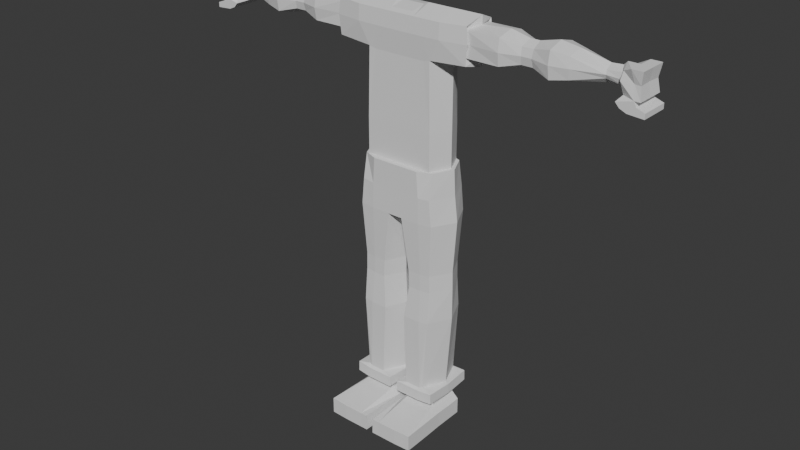 # Source: humann.blend  (saved by Blender 4.4.32; exported with 4.5.12 LTS)
import bpy
from mathutils import Matrix  # noqa: F401  (used for matrix-valued properties, if any)

bpy.ops.wm.read_factory_settings(use_empty=True)
scene = bpy.context.scene
scene.name = 'Scene'

# ---- collections
col_collection = bpy.data.collections.new('Collection'); scene.collection.children.link(col_collection)

# ---- world
world_world = bpy.data.worlds.new('World'); scene.world = world_world
world_world.use_nodes = True; world_world.node_tree.nodes.clear()
_N = world_world.node_tree.nodes; _L = world_world.node_tree.links
n0 = _N.new('ShaderNodeOutputWorld'); n0.name = 'World Output'; n0.location = (300, 300)
n1 = _N.new('ShaderNodeBackground'); n1.name = 'Background'; n1.location = (10, 300)
n1.inputs[0].default_value = (0.05088, 0.05088, 0.05088, 1.0)
_L.new(n1.outputs[0], n0.inputs[0])
n0.is_active_output = True
world_world.color = (0.05088, 0.05088, 0.05088)
world_world.sun_shadow_jitter_overblur = 0.0

# ---- meshes
me_cube = bpy.data.meshes.new('Cube')
me_cube.from_pydata([(0.8692, -0.5025, -1.739), (1.101, -0.5146, 0.8164), (0.8607, 0.5025, -1.739), (1.101, 0.5146, 0.8164), (0.8607, 0.5025, -2.64), (0.8692, -0.5025, -2.64), (1.006, 0.3784, -8.879), (0.2542, -0.00507, -8.923), (0.0, 0.5025, -1.739), (0.0, 0.3801, 0.8654), (0.0, -0.5025, -1.739), (0.0, -0.3801, 0.8654), (0.0, 0.5025, -2.64), (0.0, -0.5025, -2.64), (1.017, 0.6044, -3.899), (1.017, -0.6044, -3.899), (0.19, 0.3801, 0.8654), (0.19, -0.5025, -1.739), (0.19, -0.5025, -2.64), (0.09272, 1.199e-09, -3.974), (0.19, 0.5025, -1.739), (0.19, -0.3801, 0.8654), (0.19, 0.5025, -2.64), (0.0, 1.199e-09, -3.974), (0.824, 0.4927, -0.06891), (0.8321, -0.4927, -0.06891), (0.0, -0.4857, -0.1158), (0.0, 0.4857, -0.1158), (0.19, -0.4857, -0.1158), (0.19, 0.4857, -0.1158), (0.6551, 0.5146, 0.8158), (0.6555, -0.5025, -1.739), (0.6555, -0.5025, -2.64), (1.304, 1.199e-09, -3.922), (0.6555, 0.5025, -1.739), (0.6551, -0.5146, 0.8158), (0.6555, 0.5025, -2.64), (0.4231, -0.6273, -3.922), (0.6555, -0.4857, -0.1158), (0.6555, 0.4857, -0.1158), (0.4122, 0.5025, -1.739), (0.279, -0.3801, 0.8654), (0.4122, 0.5025, -2.64), (0.4231, 0.6273, -3.922), (0.4122, -0.4857, -0.1158), (0.279, 0.3801, 0.8654), (0.4122, -0.5025, -1.739), (0.4122, -0.5025, -2.64), (0.6664, 0.6273, -3.922), (0.4122, 0.4857, -0.1158), (1.673, -0.382, 0.7429), (1.673, 0.382, 0.7429), (1.673, 0.382, 0.1413), (1.673, -0.382, 0.1413), (1.728, 0.4233, 0.8336), (1.728, -0.4233, 0.8336), (1.721, 0.4199, -0.02597), (1.721, -0.4199, -0.02597), (2.512, -0.3917, 0.7423), (2.512, 0.3917, 0.7423), (2.512, 0.3917, 0.1418), (2.512, -0.3917, 0.1418), (2.97, -0.2632, 0.6341), (2.97, 0.2632, 0.6341), (2.97, 0.2632, 0.25), (2.97, -0.2632, 0.25), (3.254, -0.2635, 0.6342), (3.254, 0.2635, 0.6342), (3.254, 0.2635, 0.2499), (3.254, -0.2635, 0.2499), (3.71, -0.4, 0.7495), (3.71, 0.4, 0.7495), (3.71, 0.4, 0.1347), (3.71, -0.4, 0.1347), (4.109, -0.3196, 0.6821), (4.109, 0.3196, 0.6821), (4.109, 0.3196, 0.202), (4.109, -0.3196, 0.202), (4.821, -0.1357, 0.5298), (4.821, 0.1357, 0.5298), (4.821, 0.1357, 0.3543), (4.821, -0.1357, 0.3543), (5.204, -0.1849, 0.5706), (5.204, 0.1849, 0.5706), (5.204, 0.1849, 0.3136), (5.204, -0.1849, 0.3136), (5.244, -0.2677, 0.6426), (5.244, 0.2677, 0.6426), (5.275, 0.2474, 0.1606), (5.275, -0.2474, 0.1606), (5.712, -0.3681, 0.7417), (5.712, 0.3681, 0.7417), (5.712, 0.3681, 0.1424), (5.712, -0.3681, 0.1424), (5.57, -0.3681, 0.1424), (5.452, -0.3681, 0.7417), (5.452, 0.3681, 0.7417), (5.57, 0.3681, 0.1424), (5.278, 0.3681, -0.06962), (5.278, -0.3681, -0.06962), (5.441, -0.3681, -0.1399), (5.441, 0.3681, -0.1399), (5.623, -0.3681, 0.02808), (5.623, 0.3681, 0.02808), (5.178, 0.3681, 0.04028), (5.178, -0.3681, 0.04028), (5.826, -0.3681, -0.165), (5.826, 0.3681, -0.165), (5.825, -0.3681, -0.04172), (5.825, 0.3681, -0.04172), (1.101, 0.0, -1.739), (1.101, 0.0, 1.0), (1.101, 0.0, -2.64), (0.6664, -0.6273, -3.922), (0.0, 0.6273, -3.922), (0.0, 0.0, 0.9474), (0.19, 0.0, 0.9474), (0.2311, 0.6273, -3.922), (1.101, 0.0, -0.1158), (0.6555, 0.0, 1.0), (0.1802, -0.6273, -3.922), (0.0, -0.6273, -3.922), (0.279, 3.715e-09, 0.9474), (1.811, 0.0, 1.0), (1.811, 0.0, -0.1158), (1.811, 0.0, 0.7946), (1.811, 0.0, 0.08956), (2.528, 0.0, 0.8509), (2.528, 0.0, 0.0333), (2.999, 0.0, 0.7434), (2.999, 0.0, 0.1408), (3.224, 0.0, 0.7434), (3.224, 0.0, 0.1408), (3.702, 0.0, 0.8582), (3.702, 0.0, 0.02599), (4.152, 0.0, 0.7882), (4.152, 0.0, 0.09598), (4.841, 0.0, 0.6403), (4.841, 0.0, 0.2438), (5.101, 0.0, 0.6567), (5.101, 0.0, 0.2275), (5.178, 0.0, 0.7417), (5.178, 0.0, 0.1424), (5.712, 0.0, 0.7417), (5.712, 0.0, 0.1424), (5.57, 0.0, 0.1424), (5.452, 0.0, 0.7417), (5.278, 0.0, -0.06962), (5.441, 0.0, -0.1399), (5.178, 0.0, 0.04028), (5.623, 0.0, 0.02808), (5.826, 0.0, -0.165), (5.825, 0.0, -0.04172), (1.099, 0.5367, 0.4407), (1.099, -0.5367, 0.4407), (0.0, -0.5369, 0.4344), (0.0, 0.5369, 0.4344), (0.19, -0.5369, 0.4344), (0.19, 0.5369, 0.4344), (0.6527, -0.5368, 0.4365), (0.6527, 0.5368, 0.4365), (0.4122, 0.5369, 0.4344), (0.4122, -0.5369, 0.4344), (1.765, 0.4409, 0.4424), (1.765, -0.4409, 0.4424), (1.769, 0.3846, 0.4421), (1.769, -0.3846, 0.4421), (2.52, 0.4387, 0.4421), (2.52, -0.4387, 0.4421), (2.989, 0.3069, 0.4421), (2.989, -0.3069, 0.4421), (3.235, 0.307, 0.4421), (3.235, -0.307, 0.4421), (3.706, 0.4472, 0.4421), (3.706, -0.4472, 0.4421), (4.134, 0.3635, 0.4421), (4.134, -0.3635, 0.4421), (4.835, 0.1797, 0.4421), (4.835, -0.1797, 0.4421), (5.14, 0.213, 0.4414), (5.14, -0.213, 0.4414), (5.22, 0.32, 0.4427), (5.22, -0.32, 0.4427), (5.667, 0.3228, 0.4421), (5.667, -0.3228, 0.4421), (5.518, 0.3044, 0.4438), (5.518, -0.3044, 0.4438), (5.648, 0.0, 0.4421), (0.9587, 0.4875, -2.64), (0.9587, -0.4875, -2.64), (0.9548, 0.6044, -3.258), (0.9548, -0.6044, -3.258), (-1.196e-09, 0.633, -2.64), (-1.196e-09, -0.633, -2.64), (0.0, 0.6273, -3.281), (0.0, -0.6273, -3.281), (0.1771, -0.633, -2.64), (0.19, -0.6273, -3.281), (0.1771, 0.633, -2.64), (0.19, 0.6273, -3.281), (0.6111, -0.633, -2.64), (0.6555, -0.6273, -3.281), (0.6111, 0.633, -2.64), (0.6555, 0.6273, -3.281), (0.3843, 0.633, -2.64), (0.4122, 0.6273, -3.281), (0.3843, -0.633, -2.64), (0.4122, -0.6273, -3.281), (1.191, 0.0, -2.64), (1.226, 0.0, -3.281), (0.9435, 0.5417, -5.227), (0.9435, -0.5417, -5.227), (0.174, 4.01e-09, -5.294), (1.209, 4.01e-09, -5.248), (0.4701, -0.5622, -5.248), (0.4701, 0.5622, -5.248), (0.6882, 0.5622, -5.248), (0.6882, -0.5622, -5.248), (0.4469, 0.5622, -5.248), (0.3515, -0.5622, -5.248), (0.9504, 0.5417, -5.659), (0.9504, -0.5417, -5.659), (0.1827, 4.01e-09, -5.726), (1.218, 4.01e-09, -5.68), (0.4788, -0.5622, -5.68), (0.4788, 0.5622, -5.68), (0.6969, 0.5622, -5.68), (0.6969, -0.5622, -5.68), (0.4701, 0.5622, -5.68), (0.37, -0.5622, -5.68), (0.9515, 0.6125, -6.467), (0.9515, -0.6125, -6.467), (0.1376, 5.496e-09, -6.543), (1.222, 5.496e-09, -6.49), (0.4724, -0.6357, -6.49), (0.4724, 0.6357, -6.49), (0.719, 0.6357, -6.49), (0.719, -0.6357, -6.49), (0.3503, 0.6357, -6.49), (0.2749, -0.6357, -6.49), (0.8408, 0.6125, -8.328), (0.8408, -0.6125, -8.328), (0.1753, 4.336e-09, -8.404), (1.083, 4.336e-09, -8.352), (0.51, -0.6357, -8.352), (0.51, 0.6357, -8.352), (0.7566, 0.6357, -8.352), (0.7566, -0.6357, -8.352), (0.4503, 0.6357, -8.352), (0.3542, -0.6357, -8.352), (1.14, 0.6852, -8.368), (1.14, -0.6852, -8.368), (0.113, 5.317e-09, -8.453), (1.166, 5.317e-09, -8.394), (0.4875, -0.7111, -8.394), (0.4875, 0.7111, -8.394), (0.7634, 0.7111, -8.394), (0.7634, -0.7111, -8.394), (0.113, 0.7111, -8.394), (0.113, -0.7111, -8.394), (1.006, 0.3784, -8.662), (1.006, -0.3886, -8.662), (0.2602, -0.00507, -8.723), (1.006, -0.00507, -8.68), (0.493, -0.7111, -8.664), (0.493, 0.3901, -8.676), (0.7643, 0.39, -8.675), (0.7688, -0.7111, -8.664), (0.2602, 0.3901, -8.676), (0.2602, -0.4002, -8.676), (0.1185, 0.7111, -8.664), (0.1185, 5.317e-09, -8.723), (1.146, -0.6852, -8.638), (1.172, 5.317e-09, -8.664), (0.1185, -0.7111, -8.664), (0.493, -0.4002, -8.676), (0.7688, 0.7111, -8.664), (0.493, 0.7111, -8.664), (1.146, 0.6852, -8.638), (0.7643, -0.4001, -8.675), (1.006, -0.00507, -9.451), (0.747, -0.00507, -9.451), (0.4712, -0.00507, -9.451), (0.2384, -0.00507, -9.451), (0.4712, 0.3901, -9.451), (0.7425, 0.39, -9.451), (0.4712, -0.4002, -9.451), (0.7425, -0.4001, -9.451), (0.2384, 0.3901, -9.451), (1.006, -0.3886, -9.451), (0.2384, -0.4002, -9.451), (1.006, 0.3784, -9.451), (0.2538, -0.4002, -8.904), (0.4866, -0.4002, -8.904), (0.7579, -0.4001, -8.903), (1.006, -0.00507, -8.893), (1.006, -0.3886, -8.894), (0.7583, 0.39, -8.889), (0.487, 0.3901, -8.889), (0.2542, 0.3901, -8.889), (0.2809, -1.613, -9.048), (0.2547, -0.9235, -9.452), (0.5137, -1.613, -9.048), (0.4875, -0.9235, -9.452), (0.785, -1.613, -9.047), (0.7588, -0.9234, -9.452), (1.037, -1.602, -9.04), (1.022, -0.9119, -9.452), (0.07454, -0.00507, -9.067), (0.06317, -0.00507, -9.446), (0.07456, -0.4029, -9.042), (0.06319, -0.4028, -9.446), (1.181, -0.3858, -9.04), (1.181, -0.3858, -9.451), (0.06317, 0.3899, -9.446), (1.181, -0.00507, -9.451), (1.181, 0.3784, -9.451), (0.07454, 0.3899, -9.042), (1.181, 0.3784, -9.04), (1.181, -0.00507, -9.049), (0.1058, -1.619, -9.043), (0.07959, -0.929, -9.447), (1.212, -1.596, -9.04), (1.198, -0.9064, -9.452), (0.2809, -1.613, -9.048), (0.1058, -1.619, -9.043), (0.2696, -1.613, -9.452), (0.5137, -1.613, -9.048), (0.5023, -1.613, -9.452), (0.785, -1.613, -9.047), (0.7737, -1.613, -9.452), (1.037, -1.602, -9.04), (1.037, -1.602, -9.452), (0.09442, -1.619, -9.447), (1.212, -1.596, -9.04), (1.212, -1.596, -9.452), (-0.8692, -0.5025, -1.739), (-1.101, -0.5146, 0.8164), (-0.8607, 0.5025, -1.739), (-1.101, 0.5146, 0.8164), (-0.8607, 0.5025, -2.64), (-0.8692, -0.5025, -2.64), (-1.006, 0.3784, -8.879), (-0.2542, -0.00507, -8.923), (-1.017, 0.6044, -3.899), (-1.017, -0.6044, -3.899), (-0.19, 0.3801, 0.8654), (-0.19, -0.5025, -1.739), (-0.19, -0.5025, -2.64), (-0.09272, 1.199e-09, -3.974), (-0.19, 0.5025, -1.739), (-0.19, -0.3801, 0.8654), (-0.19, 0.5025, -2.64), (-0.824, 0.4927, -0.06891), (-0.8321, -0.4927, -0.06891), (-0.19, -0.4857, -0.1158), (-0.19, 0.4857, -0.1158), (-0.6551, 0.5146, 0.8158), (-0.6555, -0.5025, -1.739), (-0.6555, -0.5025, -2.64), (-1.304, 1.199e-09, -3.922), (-0.6555, 0.5025, -1.739), (-0.6551, -0.5146, 0.8158), (-0.6555, 0.5025, -2.64), (-0.4231, -0.6273, -3.922), (-0.6555, -0.4857, -0.1158), (-0.6555, 0.4857, -0.1158), (-0.4122, 0.5025, -1.739), (-0.279, -0.3801, 0.8654), (-0.4122, 0.5025, -2.64), (-0.4231, 0.6273, -3.922), (-0.4122, -0.4857, -0.1158), (-0.279, 0.3801, 0.8654), (-0.4122, -0.5025, -1.739), (-0.4122, -0.5025, -2.64), (-0.6664, 0.6273, -3.922), (-0.4122, 0.4857, -0.1158), (-1.673, -0.382, 0.7429), (-1.673, 0.382, 0.7429), (-1.673, 0.382, 0.1413), (-1.673, -0.382, 0.1413), (-1.728, 0.4233, 0.8336), (-1.728, -0.4233, 0.8336), (-1.721, 0.4199, -0.02597), (-1.721, -0.4199, -0.02597), (-2.512, -0.3917, 0.7423), (-2.512, 0.3917, 0.7423), (-2.512, 0.3917, 0.1418), (-2.512, -0.3917, 0.1418), (-2.97, -0.2632, 0.6341), (-2.97, 0.2632, 0.6341), (-2.97, 0.2632, 0.25), (-2.97, -0.2632, 0.25), (-3.254, -0.2635, 0.6342), (-3.254, 0.2635, 0.6342), (-3.254, 0.2635, 0.2499), (-3.254, -0.2635, 0.2499), (-3.71, -0.4, 0.7495), (-3.71, 0.4, 0.7495), (-3.71, 0.4, 0.1347), (-3.71, -0.4, 0.1347), (-4.109, -0.3196, 0.6821), (-4.109, 0.3196, 0.6821), (-4.109, 0.3196, 0.202), (-4.109, -0.3196, 0.202), (-4.821, -0.1357, 0.5298), (-4.821, 0.1357, 0.5298), (-4.821, 0.1357, 0.3543), (-4.821, -0.1357, 0.3543), (-5.204, -0.1849, 0.5706), (-5.204, 0.1849, 0.5706), (-5.204, 0.1849, 0.3136), (-5.204, -0.1849, 0.3136), (-5.244, -0.2677, 0.6426), (-5.244, 0.2677, 0.6426), (-5.275, 0.2474, 0.1606), (-5.275, -0.2474, 0.1606), (-5.712, -0.3681, 0.7417), (-5.712, 0.3681, 0.7417), (-5.712, 0.3681, 0.1424), (-5.712, -0.3681, 0.1424), (-5.57, -0.3681, 0.1424), (-5.452, -0.3681, 0.7417), (-5.452, 0.3681, 0.7417), (-5.57, 0.3681, 0.1424), (-5.278, 0.3681, -0.06962), (-5.278, -0.3681, -0.06962), (-5.441, -0.3681, -0.1399), (-5.441, 0.3681, -0.1399), (-5.623, -0.3681, 0.02808), (-5.623, 0.3681, 0.02808), (-5.178, 0.3681, 0.04028), (-5.178, -0.3681, 0.04028), (-5.826, -0.3681, -0.165), (-5.826, 0.3681, -0.165), (-5.825, -0.3681, -0.04172), (-5.825, 0.3681, -0.04172), (-1.101, 0.0, -1.739), (-1.101, 0.0, 1.0), (-1.101, 0.0, -2.64), (-0.6664, -0.6273, -3.922), (-0.19, 0.0, 0.9474), (-0.2616, 0.6273, -3.922), (-1.101, 0.0, -0.1158), (-0.6555, 0.0, 1.0), (-0.2108, -0.6273, -3.922), (-0.279, 3.715e-09, 0.9474), (-1.811, 0.0, 1.0), (-1.811, 0.0, -0.1158), (-1.811, 0.0, 0.7946), (-1.811, 0.0, 0.08956), (-2.528, 0.0, 0.8509), (-2.528, 0.0, 0.0333), (-2.999, 0.0, 0.7434), (-2.999, 0.0, 0.1408), (-3.224, 0.0, 0.7434), (-3.224, 0.0, 0.1408), (-3.702, 0.0, 0.8582), (-3.702, 0.0, 0.02599), (-4.152, 0.0, 0.7882), (-4.152, 0.0, 0.09598), (-4.841, 0.0, 0.6403), (-4.841, 0.0, 0.2438), (-5.101, 0.0, 0.6567), (-5.101, 0.0, 0.2275), (-5.178, 0.0, 0.7417), (-5.178, 0.0, 0.1424), (-5.712, 0.0, 0.7417), (-5.712, 0.0, 0.1424), (-5.57, 0.0, 0.1424), (-5.452, 0.0, 0.7417), (-5.278, 0.0, -0.06962), (-5.441, 0.0, -0.1399), (-5.178, 0.0, 0.04028), (-5.623, 0.0, 0.02808), (-5.826, 0.0, -0.165), (-5.825, 0.0, -0.04172), (-1.099, 0.5367, 0.4407), (-1.099, -0.5367, 0.4407), (-0.19, -0.5369, 0.4344), (-0.19, 0.5369, 0.4344), (-0.6527, -0.5368, 0.4365), (-0.6527, 0.5368, 0.4365), (-0.4122, 0.5369, 0.4344), (-0.4122, -0.5369, 0.4344), (-1.765, 0.4409, 0.4424), (-1.765, -0.4409, 0.4424), (-1.769, 0.3846, 0.4421), (-1.769, -0.3846, 0.4421), (-2.52, 0.4387, 0.4421), (-2.52, -0.4387, 0.4421), (-2.989, 0.3069, 0.4421), (-2.989, -0.3069, 0.4421), (-3.235, 0.307, 0.4421), (-3.235, -0.307, 0.4421), (-3.706, 0.4472, 0.4421), (-3.706, -0.4472, 0.4421), (-4.134, 0.3635, 0.4421), (-4.134, -0.3635, 0.4421), (-4.835, 0.1797, 0.4421), (-4.835, -0.1797, 0.4421), (-5.14, 0.213, 0.4414), (-5.14, -0.213, 0.4414), (-5.22, 0.32, 0.4427), (-5.22, -0.32, 0.4427), (-5.667, 0.3228, 0.4421), (-5.667, -0.3228, 0.4421), (-5.518, 0.3044, 0.4438), (-5.518, -0.3044, 0.4438), (-5.648, 0.0, 0.4421), (-0.9587, 0.4875, -2.64), (-0.9587, -0.4875, -2.64), (-0.9548, 0.6044, -3.258), (-0.9548, -0.6044, -3.258), (-0.1771, -0.633, -2.64), (-0.19, -0.6273, -3.281), (-0.1771, 0.633, -2.64), (-0.19, 0.6273, -3.281), (-0.6111, -0.633, -2.64), (-0.6555, -0.6273, -3.281), (-0.6111, 0.633, -2.64), (-0.6555, 0.6273, -3.281), (-0.3843, 0.633, -2.64), (-0.4122, 0.6273, -3.281), (-0.3843, -0.633, -2.64), (-0.4122, -0.6273, -3.281), (-1.191, 0.0, -2.64), (-1.226, 0.0, -3.281), (-0.9435, 0.5417, -5.227), (-0.9435, -0.5417, -5.227), (-0.174, 4.01e-09, -5.294), (-1.209, 4.01e-09, -5.248), (-0.4701, -0.5622, -5.248), (-0.4701, 0.5622, -5.248), (-0.6882, 0.5622, -5.248), (-0.6882, -0.5622, -5.248), (-0.4775, 0.5622, -5.248), (-0.3821, -0.5622, -5.248), (-0.9504, 0.5417, -5.659), (-0.9504, -0.5417, -5.659), (-0.1827, 4.01e-09, -5.726), (-1.218, 4.01e-09, -5.68), (-0.4788, -0.5622, -5.68), (-0.4788, 0.5622, -5.68), (-0.6969, 0.5622, -5.68), (-0.6969, -0.5622, -5.68), (-0.5007, 0.5622, -5.68), (-0.4005, -0.5622, -5.68), (-0.9515, 0.6125, -6.467), (-0.9515, -0.6125, -6.467), (-0.1376, 5.496e-09, -6.543), (-1.222, 5.496e-09, -6.49), (-0.4724, -0.6357, -6.49), (-0.4724, 0.6357, -6.49), (-0.719, 0.6357, -6.49), (-0.719, -0.6357, -6.49), (-0.3809, 0.6357, -6.49), (-0.3054, -0.6357, -6.49), (-0.8408, 0.6125, -8.328), (-0.8408, -0.6125, -8.328), (-0.1753, 4.336e-09, -8.404), (-1.083, 4.336e-09, -8.352), (-0.51, -0.6357, -8.352), (-0.51, 0.6357, -8.352), (-0.7566, 0.6357, -8.352), (-0.7566, -0.6357, -8.352), (-0.1753, 0.6357, -8.352), (-0.3848, -0.6357, -8.352), (-1.14, 0.6852, -8.368), (-1.14, -0.6852, -8.368), (-0.113, 5.317e-09, -8.453), (-1.166, 5.317e-09, -8.394), (-0.4875, -0.7111, -8.394), (-0.4875, 0.7111, -8.394), (-0.7634, 0.7111, -8.394), (-0.7634, -0.7111, -8.394), (-0.113, 0.7111, -8.394), (-0.113, -0.7111, -8.394), (-1.006, 0.3784, -8.662), (-1.006, -0.3886, -8.662), (-0.2602, -0.00507, -8.723), (-1.006, -0.00507, -8.68), (-0.493, -0.7111, -8.664), (-0.493, 0.3901, -8.676), (-0.7643, 0.39, -8.675), (-0.7688, -0.7111, -8.664), (-0.2602, 0.3901, -8.676), (-0.2602, -0.4002, -8.676), (-0.1185, 0.7111, -8.664), (-0.1185, 5.317e-09, -8.723), (-1.146, -0.6852, -8.638), (-1.172, 5.317e-09, -8.664), (-0.1185, -0.7111, -8.664), (-0.493, -0.4002, -8.676), (-0.7688, 0.7111, -8.664), (-0.493, 0.7111, -8.664), (-1.146, 0.6852, -8.638), (-0.7643, -0.4001, -8.675), (-1.006, -0.00507, -9.451), (-0.747, -0.00507, -9.451), (-0.4712, -0.00507, -9.451), (-0.2384, -0.00507, -9.451), (-0.4712, 0.3901, -9.451), (-0.7425, 0.39, -9.451), (-0.4712, -0.4002, -9.451), (-0.7425, -0.4001, -9.451), (-0.2384, 0.3901, -9.451), (-1.006, -0.3886, -9.451), (-0.2384, -0.4002, -9.451), (-1.006, 0.3784, -9.451), (-0.2538, -0.4002, -8.904), (-0.4866, -0.4002, -8.904), (-0.7579, -0.4001, -8.903), (-1.006, -0.00507, -8.893), (-1.006, -0.3886, -8.894), (-0.7583, 0.39, -8.889), (-0.487, 0.3901, -8.889), (-0.2542, 0.3901, -8.889), (-0.2809, -1.613, -9.048), (-0.2547, -0.9235, -9.452), (-0.5137, -1.613, -9.048), (-0.4875, -0.9235, -9.452), (-0.785, -1.613, -9.047), (-0.7588, -0.9234, -9.452), (-1.037, -1.602, -9.04), (-1.022, -0.9119, -9.452), (-0.07454, -0.00507, -9.067), (-0.06317, -0.00507, -9.446), (-0.07456, -0.4029, -9.042), (-0.06319, -0.4028, -9.446), (-1.181, -0.3858, -9.04), (-1.181, -0.3858, -9.451), (-0.06317, 0.3899, -9.446), (-1.181, -0.00507, -9.451), (-1.181, 0.3784, -9.451), (-0.07454, 0.3899, -9.042), (-1.181, 0.3784, -9.04), (-1.181, -0.00507, -9.049), (-0.1058, -1.619, -9.043), (-0.07959, -0.929, -9.447), (-1.212, -1.596, -9.04), (-1.198, -0.9064, -9.452), (-0.2809, -1.613, -9.048), (-0.1058, -1.619, -9.043), (-0.2696, -1.613, -9.452), (-0.5137, -1.613, -9.048), (-0.5023, -1.613, -9.452), (-0.785, -1.613, -9.047), (-0.7737, -1.613, -9.452), (-1.037, -1.602, -9.04), (-1.037, -1.602, -9.452), (-0.09442, -1.619, -9.447), (-1.212, -1.596, -9.04), (-1.212, -1.596, -9.452), (0.19, -0.5147, 0.8154), (0.0, -0.5147, 0.8154), (0.0, 0.5147, 0.8154), (0.19, 0.5147, 0.8154), (0.4122, -0.5147, 0.8154), (0.4122, 0.5147, 0.8154), (0.4122, 0.0, 1.0), (-0.19, -0.5147, 0.8154), (-0.19, 0.5147, 0.8154), (-0.4122, -0.5147, 0.8154), (-0.4122, 0.5147, 0.8154), (-0.4122, 0.0, 1.0)], [], [(160, 30, 3, 153), (118, 24, 56, 124), (34, 2, 4, 36), (110, 0, 5, 112), (14, 33, 213, 210), (114, 117, 19, 23), (19, 117, 218, 212), (43, 48, 216, 215), (157, 654, 655, 155), (17, 10, 13, 18), (116, 115, 11, 21), (122, 116, 21, 41), (46, 17, 18, 47), (162, 658, 654, 157), (113, 37, 214, 217), (15, 113, 217, 211), (23, 19, 120, 121), (8, 20, 22, 12), (156, 656, 657, 158), (8, 27, 29, 20), (46, 44, 28, 17), (17, 28, 26, 10), (110, 118, 25, 0), (34, 39, 24, 2), (40, 49, 39, 34), (0, 25, 38, 31), (37, 120, 219, 214), (154, 1, 35, 159), (0, 31, 32, 5), (111, 119, 35, 1), (4, 112, 208, 188), (47, 18, 196, 206), (40, 34, 36, 42), (161, 659, 30, 160), (158, 657, 659, 161), (20, 40, 42, 22), (18, 13, 193, 196), (32, 47, 206, 200), (20, 29, 49, 40), (31, 38, 44, 46), (22, 42, 204, 198), (159, 35, 658, 162), (31, 46, 47, 32), (119, 660, 658, 35), (166, 53, 61, 168), (111, 1, 55, 123), (154, 25, 57, 164), (153, 3, 54, 163), (125, 51, 54, 123), (165, 52, 56, 163), (166, 50, 55, 164), (126, 53, 57, 124), (127, 58, 62, 129), (125, 50, 58, 127), (126, 52, 60, 128), (165, 51, 59, 167), (130, 64, 68, 132), (128, 60, 64, 130), (167, 59, 63, 169), (168, 61, 65, 170), (172, 69, 73, 174), (169, 63, 67, 171), (170, 65, 69, 172), (129, 62, 66, 131), (134, 72, 76, 136), (131, 66, 70, 133), (132, 68, 72, 134), (171, 67, 71, 173), (175, 75, 79, 177), (173, 71, 75, 175), (174, 73, 77, 176), (133, 70, 74, 135), (178, 81, 85, 180), (176, 77, 81, 178), (135, 74, 78, 137), (136, 76, 80, 138), (140, 84, 88, 142), (137, 78, 82, 139), (138, 80, 84, 140), (177, 79, 83, 179), (186, 94, 93, 184), (179, 83, 87, 181), (180, 85, 89, 182), (139, 82, 86, 141), (187, 143, 90, 184), (146, 95, 90, 143), (145, 97, 92, 144), (185, 96, 91, 183), (181, 87, 96, 185), (102, 100, 106, 108), (141, 86, 95, 146), (182, 89, 94, 186), (147, 98, 101, 148), (104, 103, 101, 98), (102, 105, 99, 100), (149, 104, 98, 147), (142, 88, 104, 149), (94, 89, 105, 102), (88, 97, 103, 104), (145, 94, 102, 150), (152, 108, 106, 151), (150, 102, 108, 152), (101, 103, 109, 107), (148, 101, 107, 151), (100, 148, 151, 106), (103, 150, 152, 109), (109, 152, 151, 107), (97, 145, 150, 103), (89, 142, 149, 105), (105, 149, 147, 99), (99, 147, 148, 100), (87, 141, 146, 96), (94, 145, 144, 93), (96, 146, 143, 91), (183, 91, 143, 187), (83, 139, 141, 87), (81, 138, 140, 85), (79, 137, 139, 83), (85, 140, 142, 89), (77, 136, 138, 81), (75, 135, 137, 79), (71, 133, 135, 75), (69, 132, 134, 73), (67, 131, 133, 71), (73, 134, 136, 77), (63, 129, 131, 67), (61, 128, 130, 65), (65, 130, 132, 69), (53, 126, 128, 61), (51, 125, 127, 59), (59, 127, 129, 63), (52, 126, 124, 56), (50, 125, 123, 55), (3, 111, 123, 54), (30, 659, 660, 119), (12, 22, 198, 192), (42, 36, 202, 204), (3, 30, 119, 111), (2, 24, 118, 110), (112, 5, 189, 208), (45, 16, 116, 122), (16, 9, 115, 116), (36, 4, 188, 202), (5, 32, 200, 189), (2, 110, 112, 4), (25, 118, 124, 57), (92, 183, 187, 144), (86, 182, 186, 95), (88, 181, 185, 97), (97, 185, 183, 92), (144, 187, 184, 93), (82, 180, 182, 86), (84, 179, 181, 88), (95, 186, 184, 90), (80, 177, 179, 84), (74, 176, 178, 78), (78, 178, 180, 82), (70, 174, 176, 74), (72, 173, 175, 76), (76, 175, 177, 80), (68, 171, 173, 72), (62, 170, 172, 66), (64, 169, 171, 68), (66, 172, 174, 70), (58, 168, 170, 62), (60, 167, 169, 64), (52, 165, 167, 60), (53, 166, 164, 57), (51, 165, 163, 54), (24, 153, 163, 56), (1, 154, 164, 55), (50, 166, 168, 58), (38, 159, 162, 44), (29, 158, 161, 49), (49, 161, 160, 39), (25, 154, 159, 38), (27, 156, 158, 29), (44, 162, 157, 28), (28, 157, 155, 26), (39, 160, 153, 24), (197, 195, 121, 120), (202, 188, 190, 203), (208, 189, 191, 209), (196, 193, 195, 197), (206, 196, 197, 207), (192, 198, 199, 194), (207, 197, 120, 37), (189, 200, 201, 191), (204, 202, 203, 205), (203, 190, 14, 48), (199, 205, 43, 117), (198, 204, 205, 199), (200, 206, 207, 201), (194, 199, 117, 114), (191, 201, 113, 15), (209, 191, 15, 33), (188, 208, 209, 190), (205, 203, 48, 43), (190, 209, 33, 14), (201, 207, 37, 113), (215, 216, 226, 225), (217, 214, 224, 227), (212, 218, 228, 222), (211, 217, 227, 221), (214, 219, 229, 224), (216, 210, 220, 226), (117, 43, 215, 218), (33, 15, 211, 213), (48, 14, 210, 216), (120, 19, 212, 219), (220, 223, 233, 230), (225, 226, 236, 235), (227, 224, 234, 237), (222, 228, 238, 232), (221, 227, 237, 231), (224, 229, 239, 234), (210, 213, 223, 220), (213, 211, 221, 223), (219, 212, 222, 229), (218, 215, 225, 228), (233, 231, 241, 243), (230, 233, 243, 240), (235, 236, 246, 245), (237, 234, 244, 247), (232, 238, 248, 242), (231, 237, 247, 241), (223, 221, 231, 233), (229, 222, 232, 239), (228, 225, 235, 238), (226, 220, 230, 236), (248, 245, 255, 258), (249, 242, 252, 259), (243, 241, 251, 253), (240, 243, 253, 250), (245, 246, 256, 255), (247, 244, 254, 257), (239, 232, 242, 249), (238, 235, 245, 248), (236, 230, 240, 246), (234, 239, 249, 244), (256, 250, 278, 276), (258, 255, 277, 270), (259, 252, 271, 274), (253, 251, 272, 273), (250, 253, 273, 278), (255, 256, 276, 277), (246, 240, 250, 256), (244, 249, 259, 254), (241, 247, 257, 251), (242, 248, 258, 252), (295, 296, 312, 319), (299, 288, 314, 317), (293, 292, 300, 302), (296, 306, 322, 312), (286, 287, 305, 303), (320, 321, 333, 325), (254, 259, 274, 264), (251, 257, 267, 272), (252, 258, 270, 271), (257, 254, 264, 267), (268, 262, 271, 270), (261, 263, 273, 272), (269, 275, 264, 274), (266, 265, 277, 276), (260, 266, 276, 278), (275, 279, 267, 264), (262, 269, 274, 271), (265, 268, 270, 277), (279, 261, 272, 267), (263, 260, 278, 273), (285, 291, 280, 281), (284, 285, 281, 282), (288, 284, 282, 283), (283, 282, 286, 290), (282, 281, 287, 286), (281, 280, 289, 287), (298, 297, 285, 284), (7, 299, 317, 308), (299, 298, 284, 288), (297, 6, 291, 285), (266, 260, 6, 297), (268, 265, 298, 299), (262, 268, 299, 7), (265, 266, 297, 298), (263, 261, 296, 295), (261, 279, 294, 296), (279, 275, 293, 294), (275, 269, 292, 293), (260, 263, 295, 6), (269, 262, 7, 292), (305, 307, 332, 330), (302, 300, 324, 327), (307, 323, 335, 332), (287, 289, 307, 305), (296, 294, 304, 306), (290, 286, 303, 301), (294, 293, 302, 304), (292, 7, 308, 310), (310, 308, 309, 311), (318, 319, 315, 316), (310, 311, 321, 320), (319, 312, 313, 315), (308, 317, 314, 309), (313, 312, 322, 323), (283, 290, 311, 309), (290, 301, 321, 311), (321, 301, 326, 333), (291, 6, 318, 316), (300, 292, 310, 320), (288, 283, 309, 314), (289, 280, 315, 313), (6, 295, 319, 318), (307, 289, 313, 323), (280, 291, 316, 315), (326, 324, 325, 333), (327, 324, 326, 328), (329, 327, 328, 330), (331, 329, 330, 332), (331, 332, 335, 334), (322, 306, 331, 334), (306, 304, 329, 331), (323, 322, 334, 335), (301, 303, 328, 326), (304, 302, 327, 329), (300, 320, 325, 324), (303, 305, 330, 328), (482, 477, 339, 357), (443, 448, 383, 353), (361, 363, 340, 338), (437, 439, 341, 336), (344, 528, 531, 360), (114, 23, 349, 442), (349, 530, 536, 442), (370, 533, 534, 375), (479, 155, 655, 661), (347, 348, 13, 10), (441, 351, 11, 115), (446, 368, 351, 441), (373, 374, 348, 347), (484, 479, 661, 663), (440, 535, 532, 364), (345, 529, 535, 440), (23, 121, 445, 349), (8, 12, 352, 350), (156, 480, 662, 656), (8, 350, 356, 27), (373, 347, 355, 371), (347, 10, 26, 355), (437, 336, 354, 443), (361, 338, 353, 366), (367, 361, 366, 376), (336, 358, 365, 354), (364, 532, 537, 445), (478, 481, 362, 337), (336, 341, 359, 358), (438, 337, 362, 444), (340, 510, 526, 439), (374, 524, 514, 348), (367, 369, 363, 361), (483, 482, 357, 664), (480, 483, 664, 662), (350, 352, 369, 367), (348, 514, 193, 13), (359, 518, 524, 374), (350, 367, 376, 356), (358, 373, 371, 365), (352, 516, 522, 369), (481, 484, 663, 362), (358, 359, 374, 373), (444, 362, 663, 665), (488, 490, 388, 380), (438, 447, 382, 337), (478, 486, 384, 354), (477, 485, 381, 339), (449, 447, 381, 378), (487, 485, 383, 379), (488, 486, 382, 377), (450, 448, 384, 380), (451, 453, 389, 385), (449, 451, 385, 377), (450, 452, 387, 379), (487, 489, 386, 378), (454, 456, 395, 391), (452, 454, 391, 387), (489, 491, 390, 386), (490, 492, 392, 388), (494, 496, 400, 396), (491, 493, 394, 390), (492, 494, 396, 392), (453, 455, 393, 389), (458, 460, 403, 399), (455, 457, 397, 393), (456, 458, 399, 395), (493, 495, 398, 394), (497, 499, 406, 402), (495, 497, 402, 398), (496, 498, 404, 400), (457, 459, 401, 397), (500, 502, 412, 408), (498, 500, 408, 404), (459, 461, 405, 401), (460, 462, 407, 403), (464, 466, 415, 411), (461, 463, 409, 405), (462, 464, 411, 407), (499, 501, 410, 406), (508, 506, 420, 421), (501, 503, 414, 410), (502, 504, 416, 412), (463, 465, 413, 409), (509, 506, 417, 467), (470, 467, 417, 422), (469, 468, 419, 424), (507, 505, 418, 423), (503, 507, 423, 414), (429, 435, 433, 427), (465, 470, 422, 413), (504, 508, 421, 416), (471, 472, 428, 425), (431, 425, 428, 430), (429, 427, 426, 432), (473, 471, 425, 431), (466, 473, 431, 415), (421, 429, 432, 416), (415, 431, 430, 424), (469, 474, 429, 421), (476, 475, 433, 435), (474, 476, 435, 429), (428, 434, 436, 430), (472, 475, 434, 428), (427, 433, 475, 472), (430, 436, 476, 474), (436, 434, 475, 476), (424, 430, 474, 469), (416, 432, 473, 466), (432, 426, 471, 473), (426, 427, 472, 471), (414, 423, 470, 465), (421, 420, 468, 469), (423, 418, 467, 470), (505, 509, 467, 418), (410, 414, 465, 463), (408, 412, 464, 462), (406, 410, 463, 461), (412, 416, 466, 464), (404, 408, 462, 460), (402, 406, 461, 459), (398, 402, 459, 457), (396, 400, 458, 456), (394, 398, 457, 455), (400, 404, 460, 458), (390, 394, 455, 453), (388, 392, 454, 452), (392, 396, 456, 454), (380, 388, 452, 450), (378, 386, 451, 449), (386, 390, 453, 451), (379, 383, 448, 450), (377, 382, 447, 449), (339, 381, 447, 438), (357, 444, 665, 664), (12, 192, 516, 352), (369, 522, 520, 363), (339, 438, 444, 357), (338, 437, 443, 353), (439, 526, 511, 341), (372, 446, 441, 346), (346, 441, 115, 9), (363, 520, 510, 340), (341, 511, 518, 359), (338, 340, 439, 437), (354, 384, 448, 443), (419, 468, 509, 505), (413, 422, 508, 504), (415, 424, 507, 503), (424, 419, 505, 507), (468, 420, 506, 509), (409, 413, 504, 502), (411, 415, 503, 501), (422, 417, 506, 508), (407, 411, 501, 499), (401, 405, 500, 498), (405, 409, 502, 500), (397, 401, 498, 496), (399, 403, 497, 495), (403, 407, 499, 497), (395, 399, 495, 493), (389, 393, 494, 492), (391, 395, 493, 491), (393, 397, 496, 494), (385, 389, 492, 490), (387, 391, 491, 489), (379, 387, 489, 487), (380, 384, 486, 488), (378, 381, 485, 487), (353, 383, 485, 477), (337, 382, 486, 478), (377, 385, 490, 488), (365, 371, 484, 481), (356, 376, 483, 480), (376, 366, 482, 483), (354, 365, 481, 478), (27, 356, 480, 156), (371, 355, 479, 484), (355, 26, 155, 479), (366, 353, 477, 482), (515, 445, 121, 195), (520, 521, 512, 510), (526, 527, 513, 511), (514, 515, 195, 193), (524, 525, 515, 514), (192, 194, 517, 516), (525, 364, 445, 515), (511, 513, 519, 518), (522, 523, 521, 520), (521, 375, 344, 512), (517, 442, 370, 523), (516, 517, 523, 522), (518, 519, 525, 524), (194, 114, 442, 517), (513, 345, 440, 519), (527, 360, 345, 513), (510, 512, 527, 526), (523, 370, 375, 521), (512, 344, 360, 527), (519, 440, 364, 525), (533, 543, 544, 534), (535, 545, 542, 532), (530, 540, 546, 536), (529, 539, 545, 535), (532, 542, 547, 537), (534, 544, 538, 528), (442, 536, 533, 370), (360, 531, 529, 345), (375, 534, 528, 344), (445, 537, 530, 349), (538, 548, 551, 541), (543, 553, 554, 544), (545, 555, 552, 542), (540, 550, 556, 546), (539, 549, 555, 545), (542, 552, 557, 547), (528, 538, 541, 531), (531, 541, 539, 529), (537, 547, 540, 530), (536, 546, 543, 533), (551, 561, 559, 549), (548, 558, 561, 551), (553, 563, 564, 554), (555, 565, 562, 552), (550, 560, 566, 556), (549, 559, 565, 555), (541, 551, 549, 539), (547, 557, 550, 540), (546, 556, 553, 543), (544, 554, 548, 538), (566, 576, 573, 563), (567, 577, 570, 560), (561, 571, 569, 559), (558, 568, 571, 561), (563, 573, 574, 564), (565, 575, 572, 562), (557, 567, 560, 550), (556, 566, 563, 553), (554, 564, 558, 548), (552, 562, 567, 557), (574, 594, 596, 568), (576, 588, 595, 573), (577, 592, 589, 570), (571, 591, 590, 569), (568, 596, 591, 571), (573, 595, 594, 574), (564, 574, 568, 558), (562, 572, 577, 567), (559, 569, 575, 565), (560, 570, 576, 566), (613, 637, 630, 614), (617, 635, 632, 606), (611, 620, 618, 610), (614, 630, 640, 624), (604, 621, 623, 605), (638, 643, 651, 639), (572, 582, 592, 577), (569, 590, 585, 575), (570, 589, 588, 576), (575, 585, 582, 572), (586, 588, 589, 580), (579, 590, 591, 581), (587, 592, 582, 593), (584, 594, 595, 583), (578, 596, 594, 584), (593, 582, 585, 597), (580, 589, 592, 587), (583, 595, 588, 586), (597, 585, 590, 579), (581, 591, 596, 578), (603, 599, 598, 609), (602, 600, 599, 603), (606, 601, 600, 602), (601, 608, 604, 600), (600, 604, 605, 599), (599, 605, 607, 598), (616, 602, 603, 615), (343, 626, 635, 617), (617, 606, 602, 616), (615, 603, 609, 342), (584, 615, 342, 578), (586, 617, 616, 583), (580, 343, 617, 586), (583, 616, 615, 584), (581, 613, 614, 579), (579, 614, 612, 597), (597, 612, 611, 593), (593, 611, 610, 587), (578, 342, 613, 581), (587, 610, 343, 580), (623, 648, 650, 625), (620, 645, 642, 618), (625, 650, 653, 641), (605, 623, 625, 607), (614, 624, 622, 612), (608, 619, 621, 604), (612, 622, 620, 611), (610, 628, 626, 343), (628, 629, 627, 626), (636, 634, 633, 637), (628, 638, 639, 629), (637, 633, 631, 630), (626, 627, 632, 635), (631, 641, 640, 630), (601, 627, 629, 608), (608, 629, 639, 619), (639, 651, 644, 619), (609, 634, 636, 342), (618, 638, 628, 610), (606, 632, 627, 601), (607, 631, 633, 598), (342, 636, 637, 613), (625, 641, 631, 607), (598, 633, 634, 609), (644, 651, 643, 642), (645, 646, 644, 642), (647, 648, 646, 645), (649, 650, 648, 647), (649, 652, 653, 650), (640, 652, 649, 624), (624, 649, 647, 622), (641, 653, 652, 640), (619, 644, 646, 621), (622, 647, 645, 620), (618, 642, 643, 638), (621, 646, 648, 623), (21, 11, 655, 654), (9, 16, 657, 656), (41, 21, 654, 658), (16, 45, 659, 657), (122, 41, 658, 660), (45, 122, 660, 659), (11, 351, 661, 655), (346, 9, 656, 662), (351, 368, 663, 661), (372, 346, 662, 664), (368, 446, 665, 663), (446, 372, 664, 665)])
_uv = me_cube.uv_layers.new(name='UVMap')
_uv.uv.foreach_set('vector', [0.5741, 0.4505, 0.6167, 0.4505, 0.6167, 0.5, 0.5741, 0.5, 0.5231, 0.625, 0.5231, 0.5, 0.5231, 0.5, 0.5231, 0.625, 0.375, 0.4505, 0.375, 0.5, 0.375, 0.5, 0.375, 0.4505, 0.375, 0.625, 0.375, 0.75, 0.375, 0.75, 0.375, 0.625, 0.375, 0.5, 0.375, 0.625, 0.375, 0.625, 0.375, 0.5, 0.25, 0.5, 0.261, 0.5, 0.261, 0.625, 0.25, 0.625, 0.261, 0.625, 0.261, 0.5, 0.261, 0.5, 0.261, 0.625, 0.375, 0.4234, 0.375, 0.4505, 0.375, 0.4505, 0.375, 0.4234, 0.5741, 0.8513, 0.6167, 0.8513, 0.6167, 0.875, 0.5741, 0.875, 0.375, 0.8513, 0.375, 0.875, 0.375, 0.875, 0.375, 0.8513, 0.7262, 0.625, 0.75, 0.625, 0.75, 0.7181, 0.7262, 0.7181, 0.7164, 0.625, 0.7262, 0.625, 0.7262, 0.7181, 0.7164, 0.7181, 0.375, 0.8266, 0.375, 0.8513, 0.375, 0.8513, 0.375, 0.8266, 0.5741, 0.8266, 0.6167, 0.8266, 0.6167, 0.8513, 0.5741, 0.8513, 0.375, 0.7995, 0.375, 0.8266, 0.375, 0.8266, 0.375, 0.7995, 0.375, 0.75, 0.375, 0.7995, 0.375, 0.7995, 0.375, 0.75, 0.25, 0.625, 0.261, 0.625, 0.261, 0.75, 0.25, 0.75, 0.375, 0.375, 0.375, 0.3988, 0.375, 0.3988, 0.375, 0.375, 0.5741, 0.375, 0.6167, 0.375, 0.6167, 0.3988, 0.5741, 0.3988, 0.375, 0.375, 0.5231, 0.375, 0.5231, 0.3988, 0.375, 0.3988, 0.375, 0.8266, 0.5231, 0.8266, 0.5231, 0.8513, 0.375, 0.8513, 0.375, 0.8513, 0.5231, 0.8513, 0.5231, 0.875, 0.375, 0.875, 0.375, 0.625, 0.5231, 0.625, 0.5231, 0.75, 0.375, 0.75, 0.375, 0.4505, 0.5231, 0.4505, 0.5231, 0.5, 0.375, 0.5, 0.375, 0.4234, 0.5231, 0.4234, 0.5231, 0.4505, 0.375, 0.4505, 0.375, 0.75, 0.5231, 0.75, 0.5231, 0.7995, 0.375, 0.7995, 0.375, 0.8266, 0.375, 0.864, 0.375, 0.864, 0.375, 0.8266, 0.5741, 0.75, 0.6167, 0.75, 0.6167, 0.7995, 0.5741, 0.7995, 0.375, 0.75, 0.375, 0.7995, 0.375, 0.7995, 0.375, 0.75, 0.625, 0.625, 0.6745, 0.625, 0.6746, 0.7548, 0.6167, 0.75, 0.375, 0.5, 0.375, 0.625, 0.375, 0.625, 0.375, 0.5, 0.375, 0.8266, 0.375, 0.8513, 0.375, 0.8513, 0.375, 0.8266, 0.375, 0.4234, 0.375, 0.4505, 0.375, 0.4505, 0.375, 0.4234, 0.5741, 0.4234, 0.6167, 0.4234, 0.6167, 0.4505, 0.5741, 0.4505, 0.5741, 0.3988, 0.6167, 0.3988, 0.6167, 0.4234, 0.5741, 0.4234, 0.375, 0.3988, 0.375, 0.4234, 0.375, 0.4234, 0.375, 0.3988, 0.375, 0.8513, 0.375, 0.875, 0.375, 0.875, 0.375, 0.8513, 0.375, 0.7995, 0.375, 0.8266, 0.375, 0.8266, 0.375, 0.7995, 0.375, 0.3988, 0.5231, 0.3988, 0.5231, 0.4234, 0.375, 0.4234, 0.375, 0.7995, 0.5231, 0.7995, 0.5231, 0.8266, 0.375, 0.8266, 0.375, 0.3988, 0.375, 0.4234, 0.375, 0.4234, 0.375, 0.3988, 0.5741, 0.7995, 0.6167, 0.7995, 0.6167, 0.8266, 0.5741, 0.8266, 0.375, 0.7995, 0.375, 0.8266, 0.375, 0.8266, 0.375, 0.7995, 0.6745, 0.625, 0.7016, 0.625, 0.7023, 0.7529, 0.6746, 0.7548, 0.5741, 0.7243, 0.5419, 0.7243, 0.5419, 0.7243, 0.5741, 0.7243, 0.625, 0.625, 0.6167, 0.75, 0.6169, 0.7467, 0.625, 0.625, 0.5741, 0.75, 0.5231, 0.75, 0.5231, 0.75, 0.5741, 0.75, 0.5741, 0.5, 0.6167, 0.5, 0.6169, 0.5033, 0.5741, 0.5, 0.6063, 0.625, 0.6063, 0.5257, 0.6169, 0.5033, 0.625, 0.625, 0.5741, 0.5257, 0.5419, 0.5257, 0.5231, 0.5, 0.5741, 0.5, 0.5741, 0.7243, 0.6063, 0.7243, 0.6169, 0.7467, 0.5741, 0.75, 0.5419, 0.625, 0.5419, 0.7243, 0.5231, 0.75, 0.5231, 0.625, 0.6063, 0.625, 0.6063, 0.7243, 0.6063, 0.7243, 0.6063, 0.625, 0.6063, 0.625, 0.6063, 0.7243, 0.6063, 0.7243, 0.6063, 0.625, 0.5419, 0.625, 0.5419, 0.5257, 0.5419, 0.5257, 0.5419, 0.625, 0.5741, 0.5257, 0.6063, 0.5257, 0.6063, 0.5257, 0.5741, 0.5257, 0.5419, 0.625, 0.5419, 0.5257, 0.5419, 0.5257, 0.5419, 0.625, 0.5419, 0.625, 0.5419, 0.5257, 0.5419, 0.5257, 0.5419, 0.625, 0.5741, 0.5257, 0.6063, 0.5257, 0.6063, 0.5257, 0.5741, 0.5257, 0.5741, 0.7243, 0.5419, 0.7243, 0.5419, 0.7243, 0.5741, 0.7243, 0.5741, 0.7243, 0.5419, 0.7243, 0.5419, 0.7243, 0.5741, 0.7243, 0.5741, 0.5257, 0.6063, 0.5257, 0.6063, 0.5257, 0.5741, 0.5257, 0.5741, 0.7243, 0.5419, 0.7243, 0.5419, 0.7243, 0.5741, 0.7243, 0.6063, 0.625, 0.6063, 0.7243, 0.6063, 0.7243, 0.6063, 0.625, 0.5419, 0.625, 0.5419, 0.5257, 0.5419, 0.5257, 0.5419, 0.625, 0.6063, 0.625, 0.6063, 0.7243, 0.6063, 0.7243, 0.6063, 0.625, 0.5419, 0.625, 0.5419, 0.5257, 0.5419, 0.5257, 0.5419, 0.625, 0.5741, 0.5257, 0.6063, 0.5257, 0.6063, 0.5257, 0.5741, 0.5257, 0.5741, 0.5257, 0.6063, 0.5257, 0.6063, 0.5257, 0.5741, 0.5257, 0.5741, 0.5257, 0.6063, 0.5257, 0.6063, 0.5257, 0.5741, 0.5257, 0.5741, 0.7243, 0.5419, 0.7243, 0.5419, 0.7243, 0.5741, 0.7243, 0.6063, 0.625, 0.6063, 0.7243, 0.6063, 0.7243, 0.6063, 0.625, 0.5741, 0.7243, 0.5419, 0.7243, 0.5419, 0.7243, 0.5741, 0.7243, 0.5741, 0.7243, 0.5419, 0.7243, 0.5419, 0.7243, 0.5741, 0.7243, 0.6063, 0.625, 0.6063, 0.7243, 0.6063, 0.7243, 0.6063, 0.625, 0.5419, 0.625, 0.5419, 0.5257, 0.5419, 0.5257, 0.5419, 0.625, 0.5419, 0.625, 0.5419, 0.5257, 0.5419, 0.5257, 0.5419, 0.625, 0.6063, 0.625, 0.6063, 0.7243, 0.6063, 0.7243, 0.6063, 0.625, 0.5419, 0.625, 0.5419, 0.5257, 0.5419, 0.5257, 0.5419, 0.625, 0.5741, 0.5257, 0.6063, 0.5257, 0.6063, 0.5257, 0.5741, 0.5257, 0.5741, 0.7243, 0.5419, 0.7243, 0.5419, 0.7243, 0.5741, 0.7243, 0.5741, 0.5257, 0.6063, 0.5257, 0.6063, 0.5257, 0.5741, 0.5257, 0.5741, 0.7243, 0.5419, 0.7243, 0.5419, 0.7243, 0.5741, 0.7243, 0.6063, 0.625, 0.6063, 0.7243, 0.6063, 0.7243, 0.6063, 0.625, 0.5741, 0.625, 0.6063, 0.625, 0.6063, 0.7243, 0.5741, 0.7243, 0.6063, 0.625, 0.6063, 0.7243, 0.6063, 0.7243, 0.6063, 0.625, 0.5419, 0.625, 0.5419, 0.5257, 0.5419, 0.5257, 0.5419, 0.625, 0.5741, 0.5257, 0.6063, 0.5257, 0.6063, 0.5257, 0.5741, 0.5257, 0.5741, 0.5257, 0.6063, 0.5257, 0.6063, 0.5257, 0.5741, 0.5257, 0.5419, 0.7243, 0.5419, 0.7243, 0.5419, 0.7243, 0.5419, 0.7243, 0.6063, 0.625, 0.6063, 0.7243, 0.6063, 0.7243, 0.6063, 0.625, 0.5741, 0.7243, 0.5419, 0.7243, 0.5419, 0.7243, 0.5741, 0.7243, 0.5419, 0.625, 0.5419, 0.5257, 0.5419, 0.5257, 0.5419, 0.625, 0.5419, 0.5257, 0.5419, 0.5257, 0.5419, 0.5257, 0.5419, 0.5257, 0.5419, 0.7243, 0.5419, 0.7243, 0.5419, 0.7243, 0.5419, 0.7243, 0.5419, 0.625, 0.5419, 0.5257, 0.5419, 0.5257, 0.5419, 0.625, 0.5419, 0.625, 0.5419, 0.5257, 0.5419, 0.5257, 0.5419, 0.625, 0.5419, 0.7243, 0.5419, 0.7243, 0.5419, 0.7243, 0.5419, 0.7243, 0.5419, 0.5257, 0.5419, 0.5257, 0.5419, 0.5257, 0.5419, 0.5257, 0.5419, 0.625, 0.5419, 0.7243, 0.5419, 0.7243, 0.5419, 0.625, 0.5419, 0.625, 0.5419, 0.7243, 0.5419, 0.7243, 0.5419, 0.625, 0.5419, 0.625, 0.5419, 0.7243, 0.5419, 0.7243, 0.5419, 0.625, 0.5419, 0.5257, 0.5419, 0.5257, 0.5419, 0.5257, 0.5419, 0.5257, 0.5419, 0.625, 0.5419, 0.5257, 0.5419, 0.5257, 0.5419, 0.625, 0.5419, 0.7243, 0.5419, 0.625, 0.5419, 0.625, 0.5419, 0.7243, 0.5419, 0.5257, 0.5419, 0.625, 0.5419, 0.625, 0.5419, 0.5257, 0.5419, 0.5257, 0.5419, 0.625, 0.5419, 0.625, 0.5419, 0.5257, 0.5419, 0.5257, 0.5419, 0.625, 0.5419, 0.625, 0.5419, 0.5257, 0.5419, 0.7243, 0.5419, 0.625, 0.5419, 0.625, 0.5419, 0.7243, 0.5419, 0.7243, 0.5419, 0.625, 0.5419, 0.625, 0.5419, 0.7243, 0.5419, 0.7243, 0.5419, 0.625, 0.5419, 0.625, 0.5419, 0.7243, 0.6063, 0.5257, 0.6063, 0.625, 0.6063, 0.625, 0.6063, 0.5257, 0.5419, 0.7243, 0.5419, 0.625, 0.5419, 0.625, 0.5419, 0.7243, 0.6063, 0.5257, 0.6063, 0.625, 0.6063, 0.625, 0.6063, 0.5257, 0.5741, 0.5257, 0.6063, 0.5257, 0.6063, 0.625, 0.5741, 0.625, 0.6063, 0.5257, 0.6063, 0.625, 0.6063, 0.625, 0.6063, 0.5257, 0.5419, 0.7243, 0.5419, 0.625, 0.5419, 0.625, 0.5419, 0.7243, 0.6063, 0.5257, 0.6063, 0.625, 0.6063, 0.625, 0.6063, 0.5257, 0.5419, 0.7243, 0.5419, 0.625, 0.5419, 0.625, 0.5419, 0.7243, 0.5419, 0.7243, 0.5419, 0.625, 0.5419, 0.625, 0.5419, 0.7243, 0.6063, 0.5257, 0.6063, 0.625, 0.6063, 0.625, 0.6063, 0.5257, 0.6063, 0.5257, 0.6063, 0.625, 0.6063, 0.625, 0.6063, 0.5257, 0.5419, 0.7243, 0.5419, 0.625, 0.5419, 0.625, 0.5419, 0.7243, 0.6063, 0.5257, 0.6063, 0.625, 0.6063, 0.625, 0.6063, 0.5257, 0.5419, 0.7243, 0.5419, 0.625, 0.5419, 0.625, 0.5419, 0.7243, 0.6063, 0.5257, 0.6063, 0.625, 0.6063, 0.625, 0.6063, 0.5257, 0.5419, 0.7243, 0.5419, 0.625, 0.5419, 0.625, 0.5419, 0.7243, 0.5419, 0.7243, 0.5419, 0.625, 0.5419, 0.625, 0.5419, 0.7243, 0.5419, 0.7243, 0.5419, 0.625, 0.5419, 0.625, 0.5419, 0.7243, 0.6063, 0.5257, 0.6063, 0.625, 0.6063, 0.625, 0.6063, 0.5257, 0.6063, 0.5257, 0.6063, 0.625, 0.6063, 0.625, 0.6063, 0.5257, 0.5419, 0.5257, 0.5419, 0.625, 0.5231, 0.625, 0.5231, 0.5, 0.6063, 0.7243, 0.6063, 0.625, 0.625, 0.625, 0.6169, 0.7467, 0.6167, 0.5, 0.625, 0.625, 0.625, 0.625, 0.6169, 0.5033, 0.6746, 0.4952, 0.7023, 0.4971, 0.7016, 0.625, 0.6745, 0.625, 0.375, 0.375, 0.375, 0.3988, 0.375, 0.3988, 0.375, 0.375, 0.375, 0.4234, 0.375, 0.4505, 0.375, 0.4505, 0.375, 0.4234, 0.6167, 0.5, 0.6746, 0.4952, 0.6745, 0.625, 0.625, 0.625, 0.375, 0.5, 0.5231, 0.5, 0.5231, 0.625, 0.375, 0.625, 0.375, 0.625, 0.375, 0.75, 0.375, 0.75, 0.375, 0.625, 0.7164, 0.5319, 0.7262, 0.5319, 0.7262, 0.625, 0.7164, 0.625, 0.7262, 0.5319, 0.75, 0.5319, 0.75, 0.625, 0.7262, 0.625, 0.375, 0.4505, 0.375, 0.5, 0.375, 0.5, 0.375, 0.4505, 0.375, 0.75, 0.375, 0.7995, 0.375, 0.7995, 0.375, 0.75, 0.375, 0.5, 0.375, 0.625, 0.375, 0.625, 0.375, 0.5, 0.5231, 0.75, 0.5231, 0.625, 0.5231, 0.625, 0.5231, 0.75, 0.5419, 0.5257, 0.5741, 0.5257, 0.5741, 0.625, 0.5419, 0.625, 0.6063, 0.7243, 0.5741, 0.7243, 0.5741, 0.7243, 0.6063, 0.7243, 0.5419, 0.5257, 0.5741, 0.5257, 0.5741, 0.5257, 0.5419, 0.5257, 0.5419, 0.5257, 0.5741, 0.5257, 0.5741, 0.5257, 0.5419, 0.5257, 0.5419, 0.625, 0.5741, 0.625, 0.5741, 0.7243, 0.5419, 0.7243, 0.6063, 0.7243, 0.5741, 0.7243, 0.5741, 0.7243, 0.6063, 0.7243, 0.5419, 0.5257, 0.5741, 0.5257, 0.5741, 0.5257, 0.5419, 0.5257, 0.6063, 0.7243, 0.5741, 0.7243, 0.5741, 0.7243, 0.6063, 0.7243, 0.5419, 0.5257, 0.5741, 0.5257, 0.5741, 0.5257, 0.5419, 0.5257, 0.6063, 0.7243, 0.5741, 0.7243, 0.5741, 0.7243, 0.6063, 0.7243, 0.6063, 0.7243, 0.5741, 0.7243, 0.5741, 0.7243, 0.6063, 0.7243, 0.6063, 0.7243, 0.5741, 0.7243, 0.5741, 0.7243, 0.6063, 0.7243, 0.5419, 0.5257, 0.5741, 0.5257, 0.5741, 0.5257, 0.5419, 0.5257, 0.5419, 0.5257, 0.5741, 0.5257, 0.5741, 0.5257, 0.5419, 0.5257, 0.5419, 0.5257, 0.5741, 0.5257, 0.5741, 0.5257, 0.5419, 0.5257, 0.6063, 0.7243, 0.5741, 0.7243, 0.5741, 0.7243, 0.6063, 0.7243, 0.5419, 0.5257, 0.5741, 0.5257, 0.5741, 0.5257, 0.5419, 0.5257, 0.6063, 0.7243, 0.5741, 0.7243, 0.5741, 0.7243, 0.6063, 0.7243, 0.6063, 0.7243, 0.5741, 0.7243, 0.5741, 0.7243, 0.6063, 0.7243, 0.5419, 0.5257, 0.5741, 0.5257, 0.5741, 0.5257, 0.5419, 0.5257, 0.5419, 0.5257, 0.5741, 0.5257, 0.5741, 0.5257, 0.5419, 0.5257, 0.5419, 0.7243, 0.5741, 0.7243, 0.5741, 0.75, 0.5231, 0.75, 0.6063, 0.5257, 0.5741, 0.5257, 0.5741, 0.5, 0.6169, 0.5033, 0.5231, 0.5, 0.5741, 0.5, 0.5741, 0.5, 0.5231, 0.5, 0.6167, 0.75, 0.5741, 0.75, 0.5741, 0.75, 0.6169, 0.7467, 0.6063, 0.7243, 0.5741, 0.7243, 0.5741, 0.7243, 0.6063, 0.7243, 0.5231, 0.7995, 0.5741, 0.7995, 0.5741, 0.8266, 0.5231, 0.8266, 0.5231, 0.3988, 0.5741, 0.3988, 0.5741, 0.4234, 0.5231, 0.4234, 0.5231, 0.4234, 0.5741, 0.4234, 0.5741, 0.4505, 0.5231, 0.4505, 0.5231, 0.75, 0.5741, 0.75, 0.5741, 0.7995, 0.5231, 0.7995, 0.5231, 0.375, 0.5741, 0.375, 0.5741, 0.3988, 0.5231, 0.3988, 0.5231, 0.8266, 0.5741, 0.8266, 0.5741, 0.8513, 0.5231, 0.8513, 0.5231, 0.8513, 0.5741, 0.8513, 0.5741, 0.875, 0.5231, 0.875, 0.5231, 0.4505, 0.5741, 0.4505, 0.5741, 0.5, 0.5231, 0.5, 0.375, 0.8513, 0.375, 0.875, 0.375, 0.875, 0.375, 0.864, 0.375, 0.4505, 0.375, 0.5, 0.375, 0.5, 0.375, 0.4505, 0.375, 0.625, 0.375, 0.75, 0.375, 0.75, 0.375, 0.625, 0.375, 0.8513, 0.375, 0.875, 0.375, 0.875, 0.375, 0.8513, 0.375, 0.8266, 0.375, 0.8513, 0.375, 0.8513, 0.375, 0.8266, 0.375, 0.375, 0.375, 0.3988, 0.375, 0.3988, 0.375, 0.375, 0.375, 0.8266, 0.375, 0.8513, 0.375, 0.864, 0.375, 0.8266, 0.375, 0.75, 0.375, 0.7995, 0.375, 0.7995, 0.375, 0.75, 0.375, 0.4234, 0.375, 0.4505, 0.375, 0.4505, 0.375, 0.4234, 0.375, 0.4505, 0.375, 0.5, 0.375, 0.5, 0.375, 0.4505, 0.375, 0.3988, 0.375, 0.4234, 0.375, 0.4234, 0.375, 0.386, 0.375, 0.3988, 0.375, 0.4234, 0.375, 0.4234, 0.375, 0.3988, 0.375, 0.7995, 0.375, 0.8266, 0.375, 0.8266, 0.375, 0.7995, 0.375, 0.375, 0.375, 0.3988, 0.375, 0.386, 0.375, 0.375, 0.375, 0.75, 0.375, 0.7995, 0.375, 0.7995, 0.375, 0.75, 0.375, 0.625, 0.375, 0.75, 0.375, 0.75, 0.375, 0.625, 0.375, 0.5, 0.375, 0.625, 0.375, 0.625, 0.375, 0.5, 0.375, 0.4234, 0.375, 0.4505, 0.375, 0.4505, 0.375, 0.4234, 0.375, 0.5, 0.375, 0.625, 0.375, 0.625, 0.375, 0.5, 0.375, 0.7995, 0.375, 0.8266, 0.375, 0.8266, 0.375, 0.7995, 0.375, 0.4234, 0.375, 0.4505, 0.375, 0.4505, 0.375, 0.4234, 0.375, 0.7995, 0.375, 0.8266, 0.375, 0.8266, 0.375, 0.7995, 0.261, 0.625, 0.261, 0.5, 0.261, 0.5, 0.261, 0.625, 0.375, 0.75, 0.375, 0.7995, 0.375, 0.7995, 0.375, 0.75, 0.375, 0.8266, 0.375, 0.864, 0.375, 0.864, 0.375, 0.8266, 0.375, 0.4505, 0.375, 0.5, 0.375, 0.5, 0.375, 0.4505, 0.375, 0.386, 0.375, 0.4234, 0.375, 0.4234, 0.375, 0.386, 0.375, 0.625, 0.375, 0.75, 0.375, 0.75, 0.375, 0.625, 0.375, 0.4505, 0.375, 0.5, 0.375, 0.5, 0.375, 0.4505, 0.261, 0.75, 0.261, 0.625, 0.261, 0.625, 0.261, 0.75, 0.375, 0.5, 0.375, 0.625, 0.375, 0.625, 0.375, 0.5, 0.375, 0.4234, 0.375, 0.4505, 0.375, 0.4505, 0.375, 0.4234, 0.375, 0.7995, 0.375, 0.8266, 0.375, 0.8266, 0.375, 0.7995, 0.261, 0.625, 0.261, 0.5, 0.261, 0.5, 0.261, 0.625, 0.375, 0.75, 0.375, 0.7995, 0.375, 0.7995, 0.375, 0.75, 0.375, 0.8266, 0.375, 0.864, 0.375, 0.864, 0.375, 0.8266, 0.375, 0.5, 0.375, 0.625, 0.375, 0.625, 0.375, 0.5, 0.375, 0.625, 0.375, 0.75, 0.375, 0.75, 0.375, 0.625, 0.261, 0.75, 0.261, 0.625, 0.261, 0.625, 0.261, 0.75, 0.375, 0.386, 0.375, 0.4234, 0.375, 0.4234, 0.375, 0.386, 0.375, 0.625, 0.375, 0.75, 0.375, 0.75, 0.375, 0.625, 0.375, 0.5, 0.375, 0.625, 0.375, 0.625, 0.375, 0.5, 0.375, 0.4234, 0.375, 0.4505, 0.375, 0.4505, 0.375, 0.4234, 0.375, 0.7995, 0.375, 0.8266, 0.375, 0.8266, 0.375, 0.7995, 0.261, 0.625, 0.261, 0.5, 0.261, 0.5, 0.261, 0.625, 0.375, 0.75, 0.375, 0.7995, 0.375, 0.7995, 0.375, 0.75, 0.375, 0.625, 0.375, 0.75, 0.375, 0.75, 0.375, 0.625, 0.261, 0.75, 0.261, 0.625, 0.261, 0.625, 0.261, 0.75, 0.375, 0.386, 0.375, 0.4234, 0.375, 0.4234, 0.375, 0.386, 0.375, 0.4505, 0.375, 0.5, 0.375, 0.5, 0.375, 0.4505, 0.375, 0.386, 0.375, 0.4234, 0.375, 0.4234, 0.375, 0.386, 0.261, 0.75, 0.261, 0.625, 0.261, 0.625, 0.261, 0.75, 0.375, 0.625, 0.375, 0.75, 0.375, 0.75, 0.375, 0.625, 0.375, 0.5, 0.375, 0.625, 0.375, 0.625, 0.375, 0.5, 0.375, 0.4234, 0.375, 0.4505, 0.375, 0.4505, 0.375, 0.4234, 0.375, 0.7995, 0.375, 0.8266, 0.375, 0.8266, 0.375, 0.7995, 0.261, 0.75, 0.261, 0.625, 0.261, 0.625, 0.261, 0.75, 0.375, 0.386, 0.375, 0.4234, 0.375, 0.4234, 0.375, 0.386, 0.375, 0.4505, 0.375, 0.5, 0.375, 0.5, 0.375, 0.4505, 0.375, 0.8266, 0.375, 0.864, 0.375, 0.864, 0.375, 0.8266, 0.375, 0.4505, 0.375, 0.5, 0.375, 0.5, 0.375, 0.4505, 0.375, 0.386, 0.375, 0.4234, 0.375, 0.4234, 0.375, 0.386, 0.261, 0.75, 0.261, 0.625, 0.261, 0.625, 0.261, 0.75, 0.375, 0.625, 0.375, 0.75, 0.375, 0.75, 0.375, 0.625, 0.375, 0.5, 0.375, 0.625, 0.375, 0.625, 0.375, 0.5, 0.375, 0.4234, 0.375, 0.4505, 0.375, 0.4505, 0.375, 0.4234, 0.375, 0.4505, 0.375, 0.5, 0.375, 0.5, 0.375, 0.4505, 0.375, 0.8266, 0.375, 0.864, 0.375, 0.864, 0.375, 0.8266, 0.375, 0.75, 0.375, 0.7995, 0.375, 0.7995, 0.375, 0.75, 0.261, 0.625, 0.261, 0.5, 0.261, 0.5, 0.261, 0.625, 0.3577, 0.6249, 0.3567, 0.7245, 0.3567, 0.7245, 0.3577, 0.6249, 0.2751, 0.5248, 0.2751, 0.5248, 0.2751, 0.5248, 0.2751, 0.5248, 0.2984, 0.7252, 0.2751, 0.7252, 0.2751, 0.7252, 0.2984, 0.7252, 0.3567, 0.7245, 0.3567, 0.7245, 0.3567, 0.7245, 0.3567, 0.7245, 0.2984, 0.7252, 0.3249, 0.7251, 0.3249, 0.7251, 0.2984, 0.7252, 0.2751, 0.7252, 0.2751, 0.7252, 0.2751, 0.7252, 0.2751, 0.7252, 0.375, 0.8266, 0.375, 0.864, 0.375, 0.864, 0.375, 0.8266, 0.375, 0.75, 0.375, 0.7995, 0.375, 0.7995, 0.375, 0.75, 0.261, 0.625, 0.261, 0.5, 0.261, 0.5, 0.261, 0.625, 0.375, 0.7995, 0.375, 0.8266, 0.375, 0.8266, 0.375, 0.7995, 0.2751, 0.5248, 0.2751, 0.625, 0.261, 0.625, 0.261, 0.5, 0.3567, 0.7245, 0.3577, 0.6249, 0.375, 0.625, 0.375, 0.75, 0.2751, 0.7252, 0.2984, 0.7252, 0.2984, 0.75, 0.261, 0.75, 0.3249, 0.5249, 0.2984, 0.5248, 0.2984, 0.5, 0.3255, 0.5, 0.3567, 0.5255, 0.3249, 0.5249, 0.3255, 0.5, 0.375, 0.5, 0.2984, 0.7252, 0.3249, 0.7251, 0.3255, 0.75, 0.2984, 0.75, 0.2751, 0.625, 0.2751, 0.7252, 0.261, 0.75, 0.261, 0.625, 0.2984, 0.5248, 0.2751, 0.5248, 0.261, 0.5, 0.2984, 0.5, 0.3249, 0.7251, 0.3567, 0.7245, 0.375, 0.75, 0.3255, 0.75, 0.3577, 0.6249, 0.3567, 0.5255, 0.375, 0.5, 0.375, 0.625, 0.3249, 0.5249, 0.3567, 0.5255, 0.3577, 0.6249, 0.3255, 0.625, 0.2984, 0.5248, 0.3249, 0.5249, 0.3255, 0.625, 0.2984, 0.625, 0.2751, 0.5248, 0.2984, 0.5248, 0.2984, 0.625, 0.2751, 0.625, 0.2751, 0.625, 0.2984, 0.625, 0.2984, 0.7252, 0.2751, 0.7252, 0.2984, 0.625, 0.3255, 0.625, 0.3249, 0.7251, 0.2984, 0.7252, 0.3255, 0.625, 0.3577, 0.6249, 0.3567, 0.7245, 0.3249, 0.7251, 0.2984, 0.5248, 0.3249, 0.5249, 0.3249, 0.5249, 0.2984, 0.5248, 0.2751, 0.625, 0.2751, 0.5248, 0.2751, 0.5248, 0.2751, 0.625, 0.2751, 0.5248, 0.2984, 0.5248, 0.2984, 0.5248, 0.2751, 0.5248, 0.3249, 0.5249, 0.3567, 0.5255, 0.3567, 0.5255, 0.3249, 0.5249, 0.3249, 0.5249, 0.3567, 0.5255, 0.3567, 0.5255, 0.3249, 0.5249, 0.2751, 0.5248, 0.2984, 0.5248, 0.2984, 0.5248, 0.2751, 0.5248, 0.2751, 0.625, 0.2751, 0.5248, 0.2751, 0.5248, 0.2751, 0.625, 0.2984, 0.5248, 0.3249, 0.5249, 0.3249, 0.5249, 0.2984, 0.5248, 0.3577, 0.6249, 0.3567, 0.7245, 0.3567, 0.7245, 0.3577, 0.6249, 0.3567, 0.7245, 0.3249, 0.7251, 0.3249, 0.7251, 0.3567, 0.7245, 0.3249, 0.7251, 0.2984, 0.7252, 0.2984, 0.7252, 0.3249, 0.7251, 0.2984, 0.7252, 0.2751, 0.7252, 0.2751, 0.7252, 0.2984, 0.7252, 0.3567, 0.5255, 0.3577, 0.6249, 0.3577, 0.6249, 0.3567, 0.5255, 0.2751, 0.7252, 0.2751, 0.625, 0.2751, 0.625, 0.2751, 0.7252, 0.3249, 0.7251, 0.3567, 0.7245, 0.3567, 0.7245, 0.3249, 0.7251, 0.2984, 0.7252, 0.2751, 0.7252, 0.2751, 0.7252, 0.2984, 0.7252, 0.3567, 0.7245, 0.3567, 0.7245, 0.3567, 0.7245, 0.3567, 0.7245, 0.3249, 0.7251, 0.3567, 0.7245, 0.3567, 0.7245, 0.3249, 0.7251, 0.3567, 0.7245, 0.3249, 0.7251, 0.3249, 0.7251, 0.3567, 0.7245, 0.2751, 0.7252, 0.2984, 0.7252, 0.2984, 0.7252, 0.2751, 0.7252, 0.3249, 0.7251, 0.2984, 0.7252, 0.2984, 0.7252, 0.3249, 0.7251, 0.2751, 0.7252, 0.2751, 0.625, 0.2751, 0.625, 0.2751, 0.7252, 0.2751, 0.7252, 0.2751, 0.625, 0.2751, 0.625, 0.2751, 0.7252, 0.3567, 0.5255, 0.3577, 0.6249, 0.3577, 0.6249, 0.3567, 0.5255, 0.2751, 0.7252, 0.2751, 0.7252, 0.2751, 0.7252, 0.2751, 0.7252, 0.3577, 0.6249, 0.3567, 0.7245, 0.3567, 0.7245, 0.3577, 0.6249, 0.2751, 0.625, 0.2751, 0.5248, 0.2751, 0.5248, 0.2751, 0.625, 0.3567, 0.7245, 0.3567, 0.7245, 0.3567, 0.7245, 0.3567, 0.7245, 0.2751, 0.625, 0.2751, 0.7252, 0.2751, 0.7252, 0.2751, 0.625, 0.2751, 0.7252, 0.2751, 0.7252, 0.2751, 0.7252, 0.2751, 0.7252, 0.2751, 0.7252, 0.2751, 0.7252, 0.2751, 0.7252, 0.2751, 0.7252, 0.3567, 0.5255, 0.3567, 0.5255, 0.3567, 0.5255, 0.3567, 0.5255, 0.2751, 0.7252, 0.2751, 0.7252, 0.2751, 0.7252, 0.2751, 0.7252, 0.2751, 0.5248, 0.2751, 0.625, 0.2751, 0.625, 0.2751, 0.5248, 0.3567, 0.7245, 0.3577, 0.6249, 0.3577, 0.6249, 0.3567, 0.7245, 0.3567, 0.5255, 0.3577, 0.6249, 0.3577, 0.6249, 0.3567, 0.5255, 0.3567, 0.7245, 0.3567, 0.7245, 0.3567, 0.7245, 0.3567, 0.7245, 0.3577, 0.6249, 0.3567, 0.5255, 0.3567, 0.5255, 0.3577, 0.6249, 0.2751, 0.7252, 0.2751, 0.7252, 0.2751, 0.7252, 0.2751, 0.7252, 0.2984, 0.7252, 0.2751, 0.7252, 0.2751, 0.7252, 0.2984, 0.7252, 0.3249, 0.7251, 0.2984, 0.7252, 0.2984, 0.7252, 0.3249, 0.7251, 0.3567, 0.7245, 0.3249, 0.7251, 0.3249, 0.7251, 0.3567, 0.7245, 0.3567, 0.7245, 0.3567, 0.7245, 0.3567, 0.7245, 0.3567, 0.7245, 0.3567, 0.7245, 0.3567, 0.7245, 0.3567, 0.7245, 0.3567, 0.7245, 0.3567, 0.7245, 0.3249, 0.7251, 0.3249, 0.7251, 0.3567, 0.7245, 0.3567, 0.7245, 0.3567, 0.7245, 0.3567, 0.7245, 0.3567, 0.7245, 0.2751, 0.7252, 0.2984, 0.7252, 0.2984, 0.7252, 0.2751, 0.7252, 0.3249, 0.7251, 0.2984, 0.7252, 0.2984, 0.7252, 0.3249, 0.7251, 0.2751, 0.7252, 0.2751, 0.7252, 0.2751, 0.7252, 0.2751, 0.7252, 0.2984, 0.7252, 0.3249, 0.7251, 0.3249, 0.7251, 0.2984, 0.7252, 0.5741, 0.4505, 0.5741, 0.5, 0.6167, 0.5, 0.6167, 0.4505, 0.5231, 0.625, 0.5231, 0.625, 0.5231, 0.5, 0.5231, 0.5, 0.375, 0.4505, 0.375, 0.4505, 0.375, 0.5, 0.375, 0.5, 0.375, 0.625, 0.375, 0.625, 0.375, 0.75, 0.375, 0.75, 0.375, 0.5, 0.375, 0.5, 0.375, 0.625, 0.375, 0.625, 0.25, 0.5, 0.25, 0.625, 0.261, 0.625, 0.261, 0.5, 0.261, 0.625, 0.261, 0.625, 0.261, 0.5, 0.261, 0.5, 0.375, 0.4234, 0.375, 0.4234, 0.375, 0.4505, 0.375, 0.4505, 0.5741, 0.8513, 0.5741, 0.875, 0.6167, 0.875, 0.6167, 0.8513, 0.375, 0.8513, 0.375, 0.8513, 0.375, 0.875, 0.375, 0.875, 0.7262, 0.625, 0.7262, 0.7181, 0.75, 0.7181, 0.75, 0.625, 0.7164, 0.625, 0.7164, 0.7181, 0.7262, 0.7181, 0.7262, 0.625, 0.375, 0.8266, 0.375, 0.8266, 0.375, 0.8513, 0.375, 0.8513, 0.5741, 0.8266, 0.5741, 0.8513, 0.6167, 0.8513, 0.6167, 0.8266, 0.375, 0.7995, 0.375, 0.7995, 0.375, 0.8266, 0.375, 0.8266, 0.375, 0.75, 0.375, 0.75, 0.375, 0.7995, 0.375, 0.7995, 0.25, 0.625, 0.25, 0.75, 0.261, 0.75, 0.261, 0.625, 0.375, 0.375, 0.375, 0.375, 0.375, 0.3988, 0.375, 0.3988, 0.5741, 0.375, 0.5741, 0.3988, 0.6167, 0.3988, 0.6167, 0.375, 0.375, 0.375, 0.375, 0.3988, 0.5231, 0.3988, 0.5231, 0.375, 0.375, 0.8266, 0.375, 0.8513, 0.5231, 0.8513, 0.5231, 0.8266, 0.375, 0.8513, 0.375, 0.875, 0.5231, 0.875, 0.5231, 0.8513, 0.375, 0.625, 0.375, 0.75, 0.5231, 0.75, 0.5231, 0.625, 0.375, 0.4505, 0.375, 0.5, 0.5231, 0.5, 0.5231, 0.4505, 0.375, 0.4234, 0.375, 0.4505, 0.5231, 0.4505, 0.5231, 0.4234, 0.375, 0.75, 0.375, 0.7995, 0.5231, 0.7995, 0.5231, 0.75, 0.375, 0.8266, 0.375, 0.8266, 0.375, 0.864, 0.375, 0.864, 0.5741, 0.75, 0.5741, 0.7995, 0.6167, 0.7995, 0.6167, 0.75, 0.375, 0.75, 0.375, 0.75, 0.375, 0.7995, 0.375, 0.7995, 0.625, 0.625, 0.6167, 0.75, 0.6746, 0.7548, 0.6745, 0.625, 0.375, 0.5, 0.375, 0.5, 0.375, 0.625, 0.375, 0.625, 0.375, 0.8266, 0.375, 0.8266, 0.375, 0.8513, 0.375, 0.8513, 0.375, 0.4234, 0.375, 0.4234, 0.375, 0.4505, 0.375, 0.4505, 0.5741, 0.4234, 0.5741, 0.4505, 0.6167, 0.4505, 0.6167, 0.4234, 0.5741, 0.3988, 0.5741, 0.4234, 0.6167, 0.4234, 0.6167, 0.3988, 0.375, 0.3988, 0.375, 0.3988, 0.375, 0.4234, 0.375, 0.4234, 0.375, 0.8513, 0.375, 0.8513, 0.375, 0.875, 0.375, 0.875, 0.375, 0.7995, 0.375, 0.7995, 0.375, 0.8266, 0.375, 0.8266, 0.375, 0.3988, 0.375, 0.4234, 0.5231, 0.4234, 0.5231, 0.3988, 0.375, 0.7995, 0.375, 0.8266, 0.5231, 0.8266, 0.5231, 0.7995, 0.375, 0.3988, 0.375, 0.3988, 0.375, 0.4234, 0.375, 0.4234, 0.5741, 0.7995, 0.5741, 0.8266, 0.6167, 0.8266, 0.6167, 0.7995, 0.375, 0.7995, 0.375, 0.7995, 0.375, 0.8266, 0.375, 0.8266, 0.6745, 0.625, 0.6746, 0.7548, 0.7023, 0.7529, 0.7016, 0.625, 0.5741, 0.7243, 0.5741, 0.7243, 0.5419, 0.7243, 0.5419, 0.7243, 0.625, 0.625, 0.625, 0.625, 0.6169, 0.7467, 0.6167, 0.75, 0.5741, 0.75, 0.5741, 0.75, 0.5231, 0.75, 0.5231, 0.75, 0.5741, 0.5, 0.5741, 0.5, 0.6169, 0.5033, 0.6167, 0.5, 0.6063, 0.625, 0.625, 0.625, 0.6169, 0.5033, 0.6063, 0.5257, 0.5741, 0.5257, 0.5741, 0.5, 0.5231, 0.5, 0.5419, 0.5257, 0.5741, 0.7243, 0.5741, 0.75, 0.6169, 0.7467, 0.6063, 0.7243, 0.5419, 0.625, 0.5231, 0.625, 0.5231, 0.75, 0.5419, 0.7243, 0.6063, 0.625, 0.6063, 0.625, 0.6063, 0.7243, 0.6063, 0.7243, 0.6063, 0.625, 0.6063, 0.625, 0.6063, 0.7243, 0.6063, 0.7243, 0.5419, 0.625, 0.5419, 0.625, 0.5419, 0.5257, 0.5419, 0.5257, 0.5741, 0.5257, 0.5741, 0.5257, 0.6063, 0.5257, 0.6063, 0.5257, 0.5419, 0.625, 0.5419, 0.625, 0.5419, 0.5257, 0.5419, 0.5257, 0.5419, 0.625, 0.5419, 0.625, 0.5419, 0.5257, 0.5419, 0.5257, 0.5741, 0.5257, 0.5741, 0.5257, 0.6063, 0.5257, 0.6063, 0.5257, 0.5741, 0.7243, 0.5741, 0.7243, 0.5419, 0.7243, 0.5419, 0.7243, 0.5741, 0.7243, 0.5741, 0.7243, 0.5419, 0.7243, 0.5419, 0.7243, 0.5741, 0.5257, 0.5741, 0.5257, 0.6063, 0.5257, 0.6063, 0.5257, 0.5741, 0.7243, 0.5741, 0.7243, 0.5419, 0.7243, 0.5419, 0.7243, 0.6063, 0.625, 0.6063, 0.625, 0.6063, 0.7243, 0.6063, 0.7243, 0.5419, 0.625, 0.5419, 0.625, 0.5419, 0.5257, 0.5419, 0.5257, 0.6063, 0.625, 0.6063, 0.625, 0.6063, 0.7243, 0.6063, 0.7243, 0.5419, 0.625, 0.5419, 0.625, 0.5419, 0.5257, 0.5419, 0.5257, 0.5741, 0.5257, 0.5741, 0.5257, 0.6063, 0.5257, 0.6063, 0.5257, 0.5741, 0.5257, 0.5741, 0.5257, 0.6063, 0.5257, 0.6063, 0.5257, 0.5741, 0.5257, 0.5741, 0.5257, 0.6063, 0.5257, 0.6063, 0.5257, 0.5741, 0.7243, 0.5741, 0.7243, 0.5419, 0.7243, 0.5419, 0.7243, 0.6063, 0.625, 0.6063, 0.625, 0.6063, 0.7243, 0.6063, 0.7243, 0.5741, 0.7243, 0.5741, 0.7243, 0.5419, 0.7243, 0.5419, 0.7243, 0.5741, 0.7243, 0.5741, 0.7243, 0.5419, 0.7243, 0.5419, 0.7243, 0.6063, 0.625, 0.6063, 0.625, 0.6063, 0.7243, 0.6063, 0.7243, 0.5419, 0.625, 0.5419, 0.625, 0.5419, 0.5257, 0.5419, 0.5257, 0.5419, 0.625, 0.5419, 0.625, 0.5419, 0.5257, 0.5419, 0.5257, 0.6063, 0.625, 0.6063, 0.625, 0.6063, 0.7243, 0.6063, 0.7243, 0.5419, 0.625, 0.5419, 0.625, 0.5419, 0.5257, 0.5419, 0.5257, 0.5741, 0.5257, 0.5741, 0.5257, 0.6063, 0.5257, 0.6063, 0.5257, 0.5741, 0.7243, 0.5741, 0.7243, 0.5419, 0.7243, 0.5419, 0.7243, 0.5741, 0.5257, 0.5741, 0.5257, 0.6063, 0.5257, 0.6063, 0.5257, 0.5741, 0.7243, 0.5741, 0.7243, 0.5419, 0.7243, 0.5419, 0.7243, 0.6063, 0.625, 0.6063, 0.625, 0.6063, 0.7243, 0.6063, 0.7243, 0.5741, 0.625, 0.5741, 0.7243, 0.6063, 0.7243, 0.6063, 0.625, 0.6063, 0.625, 0.6063, 0.625, 0.6063, 0.7243, 0.6063, 0.7243, 0.5419, 0.625, 0.5419, 0.625, 0.5419, 0.5257, 0.5419, 0.5257, 0.5741, 0.5257, 0.5741, 0.5257, 0.6063, 0.5257, 0.6063, 0.5257, 0.5741, 0.5257, 0.5741, 0.5257, 0.6063, 0.5257, 0.6063, 0.5257, 0.5419, 0.7243, 0.5419, 0.7243, 0.5419, 0.7243, 0.5419, 0.7243, 0.6063, 0.625, 0.6063, 0.625, 0.6063, 0.7243, 0.6063, 0.7243, 0.5741, 0.7243, 0.5741, 0.7243, 0.5419, 0.7243, 0.5419, 0.7243, 0.5419, 0.625, 0.5419, 0.625, 0.5419, 0.5257, 0.5419, 0.5257, 0.5419, 0.5257, 0.5419, 0.5257, 0.5419, 0.5257, 0.5419, 0.5257, 0.5419, 0.7243, 0.5419, 0.7243, 0.5419, 0.7243, 0.5419, 0.7243, 0.5419, 0.625, 0.5419, 0.625, 0.5419, 0.5257, 0.5419, 0.5257, 0.5419, 0.625, 0.5419, 0.625, 0.5419, 0.5257, 0.5419, 0.5257, 0.5419, 0.7243, 0.5419, 0.7243, 0.5419, 0.7243, 0.5419, 0.7243, 0.5419, 0.5257, 0.5419, 0.5257, 0.5419, 0.5257, 0.5419, 0.5257, 0.5419, 0.625, 0.5419, 0.625, 0.5419, 0.7243, 0.5419, 0.7243, 0.5419, 0.625, 0.5419, 0.625, 0.5419, 0.7243, 0.5419, 0.7243, 0.5419, 0.625, 0.5419, 0.625, 0.5419, 0.7243, 0.5419, 0.7243, 0.5419, 0.5257, 0.5419, 0.5257, 0.5419, 0.5257, 0.5419, 0.5257, 0.5419, 0.625, 0.5419, 0.625, 0.5419, 0.5257, 0.5419, 0.5257, 0.5419, 0.7243, 0.5419, 0.7243, 0.5419, 0.625, 0.5419, 0.625, 0.5419, 0.5257, 0.5419, 0.5257, 0.5419, 0.625, 0.5419, 0.625, 0.5419, 0.5257, 0.5419, 0.5257, 0.5419, 0.625, 0.5419, 0.625, 0.5419, 0.5257, 0.5419, 0.5257, 0.5419, 0.625, 0.5419, 0.625, 0.5419, 0.7243, 0.5419, 0.7243, 0.5419, 0.625, 0.5419, 0.625, 0.5419, 0.7243, 0.5419, 0.7243, 0.5419, 0.625, 0.5419, 0.625, 0.5419, 0.7243, 0.5419, 0.7243, 0.5419, 0.625, 0.5419, 0.625, 0.6063, 0.5257, 0.6063, 0.5257, 0.6063, 0.625, 0.6063, 0.625, 0.5419, 0.7243, 0.5419, 0.7243, 0.5419, 0.625, 0.5419, 0.625, 0.6063, 0.5257, 0.6063, 0.5257, 0.6063, 0.625, 0.6063, 0.625, 0.5741, 0.5257, 0.5741, 0.625, 0.6063, 0.625, 0.6063, 0.5257, 0.6063, 0.5257, 0.6063, 0.5257, 0.6063, 0.625, 0.6063, 0.625, 0.5419, 0.7243, 0.5419, 0.7243, 0.5419, 0.625, 0.5419, 0.625, 0.6063, 0.5257, 0.6063, 0.5257, 0.6063, 0.625, 0.6063, 0.625, 0.5419, 0.7243, 0.5419, 0.7243, 0.5419, 0.625, 0.5419, 0.625, 0.5419, 0.7243, 0.5419, 0.7243, 0.5419, 0.625, 0.5419, 0.625, 0.6063, 0.5257, 0.6063, 0.5257, 0.6063, 0.625, 0.6063, 0.625, 0.6063, 0.5257, 0.6063, 0.5257, 0.6063, 0.625, 0.6063, 0.625, 0.5419, 0.7243, 0.5419, 0.7243, 0.5419, 0.625, 0.5419, 0.625, 0.6063, 0.5257, 0.6063, 0.5257, 0.6063, 0.625, 0.6063, 0.625, 0.5419, 0.7243, 0.5419, 0.7243, 0.5419, 0.625, 0.5419, 0.625, 0.6063, 0.5257, 0.6063, 0.5257, 0.6063, 0.625, 0.6063, 0.625, 0.5419, 0.7243, 0.5419, 0.7243, 0.5419, 0.625, 0.5419, 0.625, 0.5419, 0.7243, 0.5419, 0.7243, 0.5419, 0.625, 0.5419, 0.625, 0.5419, 0.7243, 0.5419, 0.7243, 0.5419, 0.625, 0.5419, 0.625, 0.6063, 0.5257, 0.6063, 0.5257, 0.6063, 0.625, 0.6063, 0.625, 0.6063, 0.5257, 0.6063, 0.5257, 0.6063, 0.625, 0.6063, 0.625, 0.5419, 0.5257, 0.5231, 0.5, 0.5231, 0.625, 0.5419, 0.625, 0.6063, 0.7243, 0.6169, 0.7467, 0.625, 0.625, 0.6063, 0.625, 0.6167, 0.5, 0.6169, 0.5033, 0.625, 0.625, 0.625, 0.625, 0.6746, 0.4952, 0.6745, 0.625, 0.7016, 0.625, 0.7023, 0.4971, 0.375, 0.375, 0.375, 0.375, 0.375, 0.3988, 0.375, 0.3988, 0.375, 0.4234, 0.375, 0.4234, 0.375, 0.4505, 0.375, 0.4505, 0.6167, 0.5, 0.625, 0.625, 0.6745, 0.625, 0.6746, 0.4952, 0.375, 0.5, 0.375, 0.625, 0.5231, 0.625, 0.5231, 0.5, 0.375, 0.625, 0.375, 0.625, 0.375, 0.75, 0.375, 0.75, 0.7164, 0.5319, 0.7164, 0.625, 0.7262, 0.625, 0.7262, 0.5319, 0.7262, 0.5319, 0.7262, 0.625, 0.75, 0.625, 0.75, 0.5319, 0.375, 0.4505, 0.375, 0.4505, 0.375, 0.5, 0.375, 0.5, 0.375, 0.75, 0.375, 0.75, 0.375, 0.7995, 0.375, 0.7995, 0.375, 0.5, 0.375, 0.5, 0.375, 0.625, 0.375, 0.625, 0.5231, 0.75, 0.5231, 0.75, 0.5231, 0.625, 0.5231, 0.625, 0.5419, 0.5257, 0.5419, 0.625, 0.5741, 0.625, 0.5741, 0.5257, 0.6063, 0.7243, 0.6063, 0.7243, 0.5741, 0.7243, 0.5741, 0.7243, 0.5419, 0.5257, 0.5419, 0.5257, 0.5741, 0.5257, 0.5741, 0.5257, 0.5419, 0.5257, 0.5419, 0.5257, 0.5741, 0.5257, 0.5741, 0.5257, 0.5419, 0.625, 0.5419, 0.7243, 0.5741, 0.7243, 0.5741, 0.625, 0.6063, 0.7243, 0.6063, 0.7243, 0.5741, 0.7243, 0.5741, 0.7243, 0.5419, 0.5257, 0.5419, 0.5257, 0.5741, 0.5257, 0.5741, 0.5257, 0.6063, 0.7243, 0.6063, 0.7243, 0.5741, 0.7243, 0.5741, 0.7243, 0.5419, 0.5257, 0.5419, 0.5257, 0.5741, 0.5257, 0.5741, 0.5257, 0.6063, 0.7243, 0.6063, 0.7243, 0.5741, 0.7243, 0.5741, 0.7243, 0.6063, 0.7243, 0.6063, 0.7243, 0.5741, 0.7243, 0.5741, 0.7243, 0.6063, 0.7243, 0.6063, 0.7243, 0.5741, 0.7243, 0.5741, 0.7243, 0.5419, 0.5257, 0.5419, 0.5257, 0.5741, 0.5257, 0.5741, 0.5257, 0.5419, 0.5257, 0.5419, 0.5257, 0.5741, 0.5257, 0.5741, 0.5257, 0.5419, 0.5257, 0.5419, 0.5257, 0.5741, 0.5257, 0.5741, 0.5257, 0.6063, 0.7243, 0.6063, 0.7243, 0.5741, 0.7243, 0.5741, 0.7243, 0.5419, 0.5257, 0.5419, 0.5257, 0.5741, 0.5257, 0.5741, 0.5257, 0.6063, 0.7243, 0.6063, 0.7243, 0.5741, 0.7243, 0.5741, 0.7243, 0.6063, 0.7243, 0.6063, 0.7243, 0.5741, 0.7243, 0.5741, 0.7243, 0.5419, 0.5257, 0.5419, 0.5257, 0.5741, 0.5257, 0.5741, 0.5257, 0.5419, 0.5257, 0.5419, 0.5257, 0.5741, 0.5257, 0.5741, 0.5257, 0.5419, 0.7243, 0.5231, 0.75, 0.5741, 0.75, 0.5741, 0.7243, 0.6063, 0.5257, 0.6169, 0.5033, 0.5741, 0.5, 0.5741, 0.5257, 0.5231, 0.5, 0.5231, 0.5, 0.5741, 0.5, 0.5741, 0.5, 0.6167, 0.75, 0.6169, 0.7467, 0.5741, 0.75, 0.5741, 0.75, 0.6063, 0.7243, 0.6063, 0.7243, 0.5741, 0.7243, 0.5741, 0.7243, 0.5231, 0.7995, 0.5231, 0.8266, 0.5741, 0.8266, 0.5741, 0.7995, 0.5231, 0.3988, 0.5231, 0.4234, 0.5741, 0.4234, 0.5741, 0.3988, 0.5231, 0.4234, 0.5231, 0.4505, 0.5741, 0.4505, 0.5741, 0.4234, 0.5231, 0.75, 0.5231, 0.7995, 0.5741, 0.7995, 0.5741, 0.75, 0.5231, 0.375, 0.5231, 0.3988, 0.5741, 0.3988, 0.5741, 0.375, 0.5231, 0.8266, 0.5231, 0.8513, 0.5741, 0.8513, 0.5741, 0.8266, 0.5231, 0.8513, 0.5231, 0.875, 0.5741, 0.875, 0.5741, 0.8513, 0.5231, 0.4505, 0.5231, 0.5, 0.5741, 0.5, 0.5741, 0.4505, 0.375, 0.8513, 0.375, 0.864, 0.375, 0.875, 0.375, 0.875, 0.375, 0.4505, 0.375, 0.4505, 0.375, 0.5, 0.375, 0.5, 0.375, 0.625, 0.375, 0.625, 0.375, 0.75, 0.375, 0.75, 0.375, 0.8513, 0.375, 0.8513, 0.375, 0.875, 0.375, 0.875, 0.375, 0.8266, 0.375, 0.8266, 0.375, 0.8513, 0.375, 0.8513, 0.375, 0.375, 0.375, 0.375, 0.375, 0.3988, 0.375, 0.3988, 0.375, 0.8266, 0.375, 0.8266, 0.375, 0.864, 0.375, 0.8513, 0.375, 0.75, 0.375, 0.75, 0.375, 0.7995, 0.375, 0.7995, 0.375, 0.4234, 0.375, 0.4234, 0.375, 0.4505, 0.375, 0.4505, 0.375, 0.4505, 0.375, 0.4505, 0.375, 0.5, 0.375, 0.5, 0.375, 0.3988, 0.375, 0.386, 0.375, 0.4234, 0.375, 0.4234, 0.375, 0.3988, 0.375, 0.3988, 0.375, 0.4234, 0.375, 0.4234, 0.375, 0.7995, 0.375, 0.7995, 0.375, 0.8266, 0.375, 0.8266, 0.375, 0.375, 0.375, 0.375, 0.375, 0.386, 0.375, 0.3988, 0.375, 0.75, 0.375, 0.75, 0.375, 0.7995, 0.375, 0.7995, 0.375, 0.625, 0.375, 0.625, 0.375, 0.75, 0.375, 0.75, 0.375, 0.5, 0.375, 0.5, 0.375, 0.625, 0.375, 0.625, 0.375, 0.4234, 0.375, 0.4234, 0.375, 0.4505, 0.375, 0.4505, 0.375, 0.5, 0.375, 0.5, 0.375, 0.625, 0.375, 0.625, 0.375, 0.7995, 0.375, 0.7995, 0.375, 0.8266, 0.375, 0.8266, 0.375, 0.4234, 0.375, 0.4234, 0.375, 0.4505, 0.375, 0.4505, 0.375, 0.7995, 0.375, 0.7995, 0.375, 0.8266, 0.375, 0.8266, 0.261, 0.625, 0.261, 0.625, 0.261, 0.5, 0.261, 0.5, 0.375, 0.75, 0.375, 0.75, 0.375, 0.7995, 0.375, 0.7995, 0.375, 0.8266, 0.375, 0.8266, 0.375, 0.864, 0.375, 0.864, 0.375, 0.4505, 0.375, 0.4505, 0.375, 0.5, 0.375, 0.5, 0.375, 0.386, 0.375, 0.386, 0.375, 0.4234, 0.375, 0.4234, 0.375, 0.625, 0.375, 0.625, 0.375, 0.75, 0.375, 0.75, 0.375, 0.4505, 0.375, 0.4505, 0.375, 0.5, 0.375, 0.5, 0.261, 0.75, 0.261, 0.75, 0.261, 0.625, 0.261, 0.625, 0.375, 0.5, 0.375, 0.5, 0.375, 0.625, 0.375, 0.625, 0.375, 0.4234, 0.375, 0.4234, 0.375, 0.4505, 0.375, 0.4505, 0.375, 0.7995, 0.375, 0.7995, 0.375, 0.8266, 0.375, 0.8266, 0.261, 0.625, 0.261, 0.625, 0.261, 0.5, 0.261, 0.5, 0.375, 0.75, 0.375, 0.75, 0.375, 0.7995, 0.375, 0.7995, 0.375, 0.8266, 0.375, 0.8266, 0.375, 0.864, 0.375, 0.864, 0.375, 0.5, 0.375, 0.5, 0.375, 0.625, 0.375, 0.625, 0.375, 0.625, 0.375, 0.625, 0.375, 0.75, 0.375, 0.75, 0.261, 0.75, 0.261, 0.75, 0.261, 0.625, 0.261, 0.625, 0.375, 0.386, 0.375, 0.386, 0.375, 0.4234, 0.375, 0.4234, 0.375, 0.625, 0.375, 0.625, 0.375, 0.75, 0.375, 0.75, 0.375, 0.5, 0.375, 0.5, 0.375, 0.625, 0.375, 0.625, 0.375, 0.4234, 0.375, 0.4234, 0.375, 0.4505, 0.375, 0.4505, 0.375, 0.7995, 0.375, 0.7995, 0.375, 0.8266, 0.375, 0.8266, 0.261, 0.625, 0.261, 0.625, 0.261, 0.5, 0.261, 0.5, 0.375, 0.75, 0.375, 0.75, 0.375, 0.7995, 0.375, 0.7995, 0.375, 0.625, 0.375, 0.625, 0.375, 0.75, 0.375, 0.75, 0.261, 0.75, 0.261, 0.75, 0.261, 0.625, 0.261, 0.625, 0.375, 0.386, 0.375, 0.386, 0.375, 0.4234, 0.375, 0.4234, 0.375, 0.4505, 0.375, 0.4505, 0.375, 0.5, 0.375, 0.5, 0.375, 0.386, 0.375, 0.386, 0.375, 0.4234, 0.375, 0.4234, 0.261, 0.75, 0.261, 0.75, 0.261, 0.625, 0.261, 0.625, 0.375, 0.625, 0.375, 0.625, 0.375, 0.75, 0.375, 0.75, 0.375, 0.5, 0.375, 0.5, 0.375, 0.625, 0.375, 0.625, 0.375, 0.4234, 0.375, 0.4234, 0.375, 0.4505, 0.375, 0.4505, 0.375, 0.7995, 0.375, 0.7995, 0.375, 0.8266, 0.375, 0.8266, 0.261, 0.75, 0.261, 0.75, 0.261, 0.625, 0.261, 0.625, 0.375, 0.386, 0.375, 0.386, 0.375, 0.4234, 0.375, 0.4234, 0.375, 0.4505, 0.375, 0.4505, 0.375, 0.5, 0.375, 0.5, 0.375, 0.8266, 0.375, 0.8266, 0.375, 0.864, 0.375, 0.864, 0.375, 0.4505, 0.375, 0.4505, 0.375, 0.5, 0.375, 0.5, 0.375, 0.386, 0.375, 0.386, 0.375, 0.4234, 0.375, 0.4234, 0.261, 0.75, 0.261, 0.75, 0.261, 0.625, 0.261, 0.625, 0.375, 0.625, 0.375, 0.625, 0.375, 0.75, 0.375, 0.75, 0.375, 0.5, 0.375, 0.5, 0.375, 0.625, 0.375, 0.625, 0.375, 0.4234, 0.375, 0.4234, 0.375, 0.4505, 0.375, 0.4505, 0.375, 0.4505, 0.375, 0.4505, 0.375, 0.5, 0.375, 0.5, 0.375, 0.8266, 0.375, 0.8266, 0.375, 0.864, 0.375, 0.864, 0.375, 0.75, 0.375, 0.75, 0.375, 0.7995, 0.375, 0.7995, 0.261, 0.625, 0.261, 0.625, 0.261, 0.5, 0.261, 0.5, 0.3577, 0.6249, 0.3577, 0.6249, 0.3567, 0.7245, 0.3567, 0.7245, 0.2751, 0.5248, 0.2751, 0.5248, 0.2751, 0.5248, 0.2751, 0.5248, 0.2984, 0.7252, 0.2984, 0.7252, 0.2751, 0.7252, 0.2751, 0.7252, 0.3567, 0.7245, 0.3567, 0.7245, 0.3567, 0.7245, 0.3567, 0.7245, 0.2984, 0.7252, 0.2984, 0.7252, 0.3249, 0.7251, 0.3249, 0.7251, 0.2751, 0.7252, 0.2751, 0.7252, 0.2751, 0.7252, 0.2751, 0.7252, 0.375, 0.8266, 0.375, 0.8266, 0.375, 0.864, 0.375, 0.864, 0.375, 0.75, 0.375, 0.75, 0.375, 0.7995, 0.375, 0.7995, 0.261, 0.625, 0.261, 0.625, 0.261, 0.5, 0.261, 0.5, 0.375, 0.7995, 0.375, 0.7995, 0.375, 0.8266, 0.375, 0.8266, 0.2751, 0.5248, 0.261, 0.5, 0.261, 0.625, 0.2751, 0.625, 0.3567, 0.7245, 0.375, 0.75, 0.375, 0.625, 0.3577, 0.6249, 0.2751, 0.7252, 0.261, 0.75, 0.2984, 0.75, 0.2984, 0.7252, 0.3249, 0.5249, 0.3255, 0.5, 0.2984, 0.5, 0.2984, 0.5248, 0.3567, 0.5255, 0.375, 0.5, 0.3255, 0.5, 0.3249, 0.5249, 0.2984, 0.7252, 0.2984, 0.75, 0.3255, 0.75, 0.3249, 0.7251, 0.2751, 0.625, 0.261, 0.625, 0.261, 0.75, 0.2751, 0.7252, 0.2984, 0.5248, 0.2984, 0.5, 0.261, 0.5, 0.2751, 0.5248, 0.3249, 0.7251, 0.3255, 0.75, 0.375, 0.75, 0.3567, 0.7245, 0.3577, 0.6249, 0.375, 0.625, 0.375, 0.5, 0.3567, 0.5255, 0.3249, 0.5249, 0.3255, 0.625, 0.3577, 0.6249, 0.3567, 0.5255, 0.2984, 0.5248, 0.2984, 0.625, 0.3255, 0.625, 0.3249, 0.5249, 0.2751, 0.5248, 0.2751, 0.625, 0.2984, 0.625, 0.2984, 0.5248, 0.2751, 0.625, 0.2751, 0.7252, 0.2984, 0.7252, 0.2984, 0.625, 0.2984, 0.625, 0.2984, 0.7252, 0.3249, 0.7251, 0.3255, 0.625, 0.3255, 0.625, 0.3249, 0.7251, 0.3567, 0.7245, 0.3577, 0.6249, 0.2984, 0.5248, 0.2984, 0.5248, 0.3249, 0.5249, 0.3249, 0.5249, 0.2751, 0.625, 0.2751, 0.625, 0.2751, 0.5248, 0.2751, 0.5248, 0.2751, 0.5248, 0.2751, 0.5248, 0.2984, 0.5248, 0.2984, 0.5248, 0.3249, 0.5249, 0.3249, 0.5249, 0.3567, 0.5255, 0.3567, 0.5255, 0.3249, 0.5249, 0.3249, 0.5249, 0.3567, 0.5255, 0.3567, 0.5255, 0.2751, 0.5248, 0.2751, 0.5248, 0.2984, 0.5248, 0.2984, 0.5248, 0.2751, 0.625, 0.2751, 0.625, 0.2751, 0.5248, 0.2751, 0.5248, 0.2984, 0.5248, 0.2984, 0.5248, 0.3249, 0.5249, 0.3249, 0.5249, 0.3577, 0.6249, 0.3577, 0.6249, 0.3567, 0.7245, 0.3567, 0.7245, 0.3567, 0.7245, 0.3567, 0.7245, 0.3249, 0.7251, 0.3249, 0.7251, 0.3249, 0.7251, 0.3249, 0.7251, 0.2984, 0.7252, 0.2984, 0.7252, 0.2984, 0.7252, 0.2984, 0.7252, 0.2751, 0.7252, 0.2751, 0.7252, 0.3567, 0.5255, 0.3567, 0.5255, 0.3577, 0.6249, 0.3577, 0.6249, 0.2751, 0.7252, 0.2751, 0.7252, 0.2751, 0.625, 0.2751, 0.625, 0.3249, 0.7251, 0.3249, 0.7251, 0.3567, 0.7245, 0.3567, 0.7245, 0.2984, 0.7252, 0.2984, 0.7252, 0.2751, 0.7252, 0.2751, 0.7252, 0.3567, 0.7245, 0.3567, 0.7245, 0.3567, 0.7245, 0.3567, 0.7245, 0.3249, 0.7251, 0.3249, 0.7251, 0.3567, 0.7245, 0.3567, 0.7245, 0.3567, 0.7245, 0.3567, 0.7245, 0.3249, 0.7251, 0.3249, 0.7251, 0.2751, 0.7252, 0.2751, 0.7252, 0.2984, 0.7252, 0.2984, 0.7252, 0.3249, 0.7251, 0.3249, 0.7251, 0.2984, 0.7252, 0.2984, 0.7252, 0.2751, 0.7252, 0.2751, 0.7252, 0.2751, 0.625, 0.2751, 0.625, 0.2751, 0.7252, 0.2751, 0.7252, 0.2751, 0.625, 0.2751, 0.625, 0.3567, 0.5255, 0.3567, 0.5255, 0.3577, 0.6249, 0.3577, 0.6249, 0.2751, 0.7252, 0.2751, 0.7252, 0.2751, 0.7252, 0.2751, 0.7252, 0.3577, 0.6249, 0.3577, 0.6249, 0.3567, 0.7245, 0.3567, 0.7245, 0.2751, 0.625, 0.2751, 0.625, 0.2751, 0.5248, 0.2751, 0.5248, 0.3567, 0.7245, 0.3567, 0.7245, 0.3567, 0.7245, 0.3567, 0.7245, 0.2751, 0.625, 0.2751, 0.625, 0.2751, 0.7252, 0.2751, 0.7252, 0.2751, 0.7252, 0.2751, 0.7252, 0.2751, 0.7252, 0.2751, 0.7252, 0.2751, 0.7252, 0.2751, 0.7252, 0.2751, 0.7252, 0.2751, 0.7252, 0.3567, 0.5255, 0.3567, 0.5255, 0.3567, 0.5255, 0.3567, 0.5255, 0.2751, 0.7252, 0.2751, 0.7252, 0.2751, 0.7252, 0.2751, 0.7252, 0.2751, 0.5248, 0.2751, 0.5248, 0.2751, 0.625, 0.2751, 0.625, 0.3567, 0.7245, 0.3567, 0.7245, 0.3577, 0.6249, 0.3577, 0.6249, 0.3567, 0.5255, 0.3567, 0.5255, 0.3577, 0.6249, 0.3577, 0.6249, 0.3567, 0.7245, 0.3567, 0.7245, 0.3567, 0.7245, 0.3567, 0.7245, 0.3577, 0.6249, 0.3577, 0.6249, 0.3567, 0.5255, 0.3567, 0.5255, 0.2751, 0.7252, 0.2751, 0.7252, 0.2751, 0.7252, 0.2751, 0.7252, 0.2984, 0.7252, 0.2984, 0.7252, 0.2751, 0.7252, 0.2751, 0.7252, 0.3249, 0.7251, 0.3249, 0.7251, 0.2984, 0.7252, 0.2984, 0.7252, 0.3567, 0.7245, 0.3567, 0.7245, 0.3249, 0.7251, 0.3249, 0.7251, 0.3567, 0.7245, 0.3567, 0.7245, 0.3567, 0.7245, 0.3567, 0.7245, 0.3567, 0.7245, 0.3567, 0.7245, 0.3567, 0.7245, 0.3567, 0.7245, 0.3567, 0.7245, 0.3567, 0.7245, 0.3249, 0.7251, 0.3249, 0.7251, 0.3567, 0.7245, 0.3567, 0.7245, 0.3567, 0.7245, 0.3567, 0.7245, 0.2751, 0.7252, 0.2751, 0.7252, 0.2984, 0.7252, 0.2984, 0.7252, 0.3249, 0.7251, 0.3249, 0.7251, 0.2984, 0.7252, 0.2984, 0.7252, 0.2751, 0.7252, 0.2751, 0.7252, 0.2751, 0.7252, 0.2751, 0.7252, 0.2984, 0.7252, 0.2984, 0.7252, 0.3249, 0.7251, 0.3249, 0.7251, 0.7262, 0.7181, 0.75, 0.7181, 0.75, 0.7477, 0.7262, 0.7477, 0.75, 0.5319, 0.7262, 0.5319, 0.7262, 0.5023, 0.75, 0.5023, 0.7164, 0.7181, 0.7262, 0.7181, 0.7262, 0.7477, 0.7023, 0.7529, 0.7262, 0.5319, 0.7164, 0.5319, 0.7023, 0.4971, 0.7262, 0.5023, 0.7164, 0.625, 0.7164, 0.7181, 0.7023, 0.7529, 0.7016, 0.625, 0.7164, 0.5319, 0.7164, 0.625, 0.7016, 0.625, 0.7023, 0.4971, 0.75, 0.7181, 0.7262, 0.7181, 0.7262, 0.7477, 0.75, 0.7477, 0.7262, 0.5319, 0.75, 0.5319, 0.75, 0.5023, 0.7262, 0.5023, 0.7262, 0.7181, 0.7164, 0.7181, 0.7023, 0.7529, 0.7262, 0.7477, 0.7164, 0.5319, 0.7262, 0.5319, 0.7262, 0.5023, 0.7023, 0.4971, 0.7164, 0.7181, 0.7164, 0.625, 0.7016, 0.625, 0.7023, 0.7529, 0.7164, 0.625, 0.7164, 0.5319, 0.7023, 0.4971, 0.7016, 0.625])
me_cube.update()

# ---- objects
ob_cube = bpy.data.objects.new('Cube', me_cube)
ob_empty = bpy.data.objects.new('Empty', None)
ob_empty_001 = bpy.data.objects.new('Empty.001', None)
ob_empty_002 = bpy.data.objects.new('Empty.002', None)

# ---- transforms, parenting, visibility, modifiers, constraints
ob_cube.location = (0.0, 0.0, 1.009)
ob_cube.scale = (0.3377, 0.3377, 0.3377)
ob_empty.location = (0.1538, 1.202, 0.0)
ob_empty.rotation_euler = (1.571, -0.0, -0.0)
ob_empty.empty_display_type = 'IMAGE'
ob_empty.empty_display_size = 5.0
ob_empty.use_empty_image_alpha = True
ob_empty.color = (1.0, 1.0, 1.0, 0.4249)
ob_empty_001.location = (0.0, 0.0, 0.0)
ob_empty_001.rotation_euler = (1.571, -0.0, -0.0)
ob_empty_001.empty_display_type = 'IMAGE'
ob_empty_001.empty_display_size = 5.0
ob_empty_002.location = (0.0, 0.0, 0.0)
ob_empty_002.rotation_euler = (1.571, -0.0, -0.0)
ob_empty_002.empty_display_type = 'IMAGE'
ob_empty_002.empty_display_size = 5.0

# ---- collection membership
col_collection.objects.link(ob_cube)
col_collection.objects.link(ob_empty)
col_collection.objects.link(ob_empty_001)
col_collection.objects.link(ob_empty_002)

# ---- scene / render settings (as saved in the file)
scene.frame_start = 1; scene.frame_end = 250; scene.frame_set(1)
scene.render.engine = 'BLENDER_EEVEE_NEXT'
bpy.context.view_layer.update()

# ---- added for rendering (the .blend has no active camera and no usable light): camera, sun
cam_auto = bpy.data.cameras.new('AutoCamera')
cam_auto.lens = 50.0
cam_auto.sensor_width = 36.0
cam_auto.clip_end = 1000.0
ob_auto_camera = bpy.data.objects.new('AutoCamera', cam_auto)
scene.collection.objects.link(ob_auto_camera)
ob_auto_camera.location = (4.94386, -6.08589, 3.53708)
ob_auto_camera.rotation_euler = (1.09748, -7.21219e-08, 0.694738)
scene.camera = ob_auto_camera
light_auto_sun = bpy.data.lights.new('AutoSun', 'SUN')
light_auto_sun.energy = 3.0
light_auto_sun.angle = 0.0523599
ob_auto_sun = bpy.data.objects.new('AutoSun', light_auto_sun)
scene.collection.objects.link(ob_auto_sun)
ob_auto_sun.rotation_euler = (0.872665, 0.174533, 0.523599)
bpy.context.view_layer.update()
